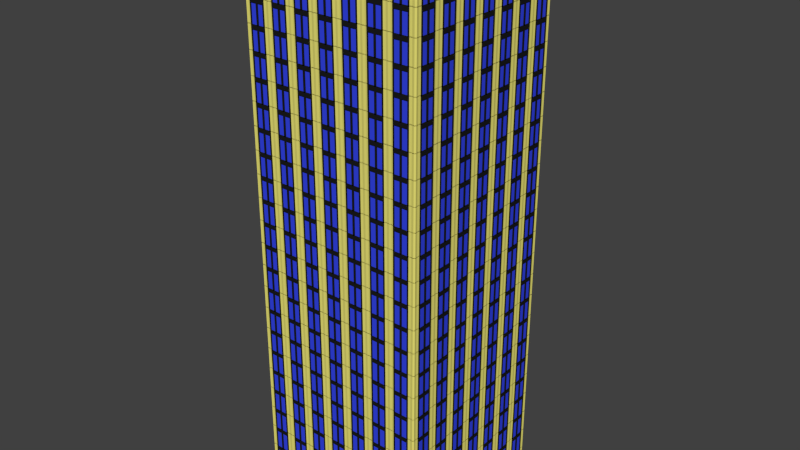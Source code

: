 # Source: skyscraper_6v1.blend  (saved by Blender 2.76.0; exported with 4.5.12 LTS)
import bpy
from mathutils import Matrix  # noqa: F401  (used for matrix-valued properties, if any)

bpy.ops.wm.read_factory_settings(use_empty=True)
scene = bpy.context.scene
scene.name = 'Scene'

# ---- collections
col_collection_1 = bpy.data.collections.new('Collection 1'); scene.collection.children.link(col_collection_1)

# ---- materials (node trees are filled in below, after node groups)
mat_material_001 = bpy.data.materials.new('Material.001')
mat_material_001.alpha_threshold = 0.0
mat_material_001.use_transparent_shadow = False
mat_material_001.diffuse_color = (0.8, 0.7394, 0.1738, 1.0)
mat_material_001.roughness = 0.5
mat_material_002 = bpy.data.materials.new('Material.002')
mat_material_002.alpha_threshold = 0.0
mat_material_002.use_transparent_shadow = False
mat_material_002.diffuse_color = (0.03479, 0.06104, 0.8, 1.0)
mat_material_002.roughness = 0.5
mat_material_003 = bpy.data.materials.new('Material.003')
mat_material_003.alpha_threshold = 0.0
mat_material_003.use_transparent_shadow = False
mat_material_003.diffuse_color = (0.01222, 0.01222, 0.01222, 1.0)
mat_material_003.roughness = 0.5
mat_material_004 = bpy.data.materials.new('Material.004')
mat_material_004.alpha_threshold = 0.0
mat_material_004.use_transparent_shadow = False
mat_material_004.diffuse_color = (0.8, 0.7394, 0.1738, 1.0)
mat_material_004.roughness = 0.5
mat_material_005 = bpy.data.materials.new('Material.005')
mat_material_005.alpha_threshold = 0.0
mat_material_005.use_transparent_shadow = False
mat_material_005.diffuse_color = (0.03479, 0.06104, 0.8, 1.0)
mat_material_005.roughness = 0.5
mat_material_006 = bpy.data.materials.new('Material.006')
mat_material_006.alpha_threshold = 0.0
mat_material_006.use_transparent_shadow = False
mat_material_006.diffuse_color = (0.01222, 0.01222, 0.01222, 1.0)
mat_material_006.roughness = 0.5
mat_material_007 = bpy.data.materials.new('Material.007')
mat_material_007.alpha_threshold = 0.0
mat_material_007.use_transparent_shadow = False
mat_material_007.diffuse_color = (0.8, 0.7394, 0.1738, 1.0)
mat_material_007.roughness = 0.5
mat_material_008 = bpy.data.materials.new('Material.008')
mat_material_008.alpha_threshold = 0.0
mat_material_008.use_transparent_shadow = False
mat_material_008.diffuse_color = (0.03479, 0.06104, 0.8, 1.0)
mat_material_008.roughness = 0.5
mat_material_009 = bpy.data.materials.new('Material.009')
mat_material_009.alpha_threshold = 0.0
mat_material_009.use_transparent_shadow = False
mat_material_009.diffuse_color = (0.01222, 0.01222, 0.01222, 1.0)
mat_material_009.roughness = 0.5
mat_material_010 = bpy.data.materials.new('Material.010')
mat_material_010.alpha_threshold = 0.0
mat_material_010.use_transparent_shadow = False
mat_material_010.diffuse_color = (0.8, 0.7394, 0.1738, 1.0)
mat_material_010.roughness = 0.5
mat_material_011 = bpy.data.materials.new('Material.011')
mat_material_011.alpha_threshold = 0.0
mat_material_011.use_transparent_shadow = False
mat_material_011.diffuse_color = (0.03479, 0.06104, 0.8, 1.0)
mat_material_011.roughness = 0.5
mat_material_012 = bpy.data.materials.new('Material.012')
mat_material_012.alpha_threshold = 0.0
mat_material_012.use_transparent_shadow = False
mat_material_012.diffuse_color = (0.01222, 0.01222, 0.01222, 1.0)
mat_material_012.roughness = 0.5

# ---- material node trees

# ---- world
world_world = bpy.data.worlds.new('World'); scene.world = world_world
world_world.color = (0.05088, 0.05088, 0.05088)
world_world.use_sun_shadow = False
world_world.sun_shadow_jitter_overblur = 0.0
world_world.cycles.sampling_method = 'MANUAL'
world_world.cycles.sample_map_resolution = 256

# ---- meshes
me_cube_001 = bpy.data.meshes.new('Cube.001')
me_cube_001.from_pydata([(87.41, -10.21, -1.0), (87.41, -10.21, 1.0), (89.41, -10.21, -1.0), (89.41, -10.21, 1.0), (87.41, -11.07, 1.0), (89.41, -11.07, -1.0), (87.41, -11.07, -1.0), (89.41, -11.07, 1.0), (87.41, -10.06, 1.0), (87.41, -10.06, -1.0), (89.41, -10.06, 1.0), (89.41, -10.06, -1.0), (87.41, -9.336, 1.0), (87.41, -9.336, -1.0), (89.41, -9.336, 1.0), (89.41, -9.336, -1.0), (87.41, -11.07, 1.468), (87.41, -10.21, 1.468), (87.41, -10.06, 1.468), (89.41, -10.06, 1.468), (87.41, -9.336, 1.468), (89.41, -9.336, 1.468), (90.89, -10.21, 1.0), (90.89, -10.21, -1.0), (90.89, -11.07, 1.0), (90.89, -11.07, -1.0), (90.89, -10.06, 1.0), (90.89, -10.06, -1.0), (90.89, -11.07, 1.468), (90.89, -10.21, 1.468), (90.89, -10.06, 1.468), (86.77, -9.699, -1.0), (88.77, -9.699, -1.0), (88.77, -9.699, 1.0), (86.77, -9.699, 1.0), (88.77, -9.699, 1.468), (86.77, -9.699, 1.468), (87.41, -12.21, -1.0), (87.41, -12.21, 1.0), (89.41, -12.21, -1.0), (89.41, -12.21, 1.0), (87.41, -11.21, 1.0), (87.41, -11.21, -1.0), (87.41, -11.35, 1.0), (89.41, -11.35, -1.0), (87.41, -11.35, -1.0), (89.41, -11.35, 1.0), (87.41, -12.36, 1.0), (87.41, -12.36, -1.0), (89.41, -12.36, 1.0), (89.41, -12.36, -1.0), (87.41, -13.09, 1.0), (87.41, -13.09, -1.0), (89.41, -13.09, 1.0), (89.41, -13.09, -1.0), (87.41, -11.35, 1.468), (87.41, -12.21, 1.468), (87.41, -11.21, 1.468), (87.41, -12.36, 1.468), (89.41, -12.36, 1.468), (87.41, -13.09, 1.468), (89.41, -13.09, 1.468), (90.89, -11.21, 1.0), (90.89, -11.21, 1.468), (90.89, -12.21, 1.0), (90.89, -12.21, -1.0), (90.89, -11.35, 1.0), (90.89, -11.21, -1.0), (90.89, -11.35, -1.0), (90.89, -12.36, 1.0), (90.89, -12.36, -1.0), (90.89, -11.35, 1.468), (90.89, -12.21, 1.468), (90.89, -12.36, 1.468), (86.77, -12.73, -1.0), (88.77, -12.73, -1.0), (88.77, -12.73, 1.0), (86.77, -12.73, 1.0), (88.77, -12.73, 1.468), (86.77, -12.73, 1.468), (87.41, -6.46, -1.0), (87.41, -6.46, 1.0), (89.41, -6.46, -1.0), (89.41, -6.46, 1.0), (87.41, -7.323, 1.0), (89.41, -7.323, -1.0), (87.41, -7.323, -1.0), (89.41, -7.323, 1.0), (87.41, -6.309, 1.0), (87.41, -6.309, -1.0), (89.41, -6.309, 1.0), (89.41, -6.309, -1.0), (87.41, -5.584, 1.0), (87.41, -5.584, -1.0), (89.41, -5.584, 1.0), (89.41, -5.584, -1.0), (87.41, -7.323, 1.468), (87.41, -6.46, 1.468), (87.41, -6.309, 1.468), (89.41, -6.309, 1.468), (87.41, -5.584, 1.468), (89.41, -5.584, 1.468), (90.89, -6.46, 1.0), (90.89, -6.46, -1.0), (90.89, -7.323, 1.0), (90.89, -7.323, -1.0), (90.89, -6.309, 1.0), (90.89, -6.309, -1.0), (90.89, -7.323, 1.468), (90.89, -6.46, 1.468), (90.89, -6.309, 1.468), (86.77, -5.947, -1.0), (88.77, -5.947, -1.0), (88.77, -5.947, 1.0), (86.77, -5.947, 1.0), (88.77, -5.947, 1.468), (86.77, -5.947, 1.468), (87.41, -8.46, -1.0), (87.41, -8.46, 1.0), (89.41, -8.46, -1.0), (89.41, -8.46, 1.0), (87.41, -7.46, 1.0), (87.41, -7.46, -1.0), (87.41, -7.598, 1.0), (89.41, -7.598, -1.0), (87.41, -7.598, -1.0), (89.41, -7.598, 1.0), (87.41, -8.611, 1.0), (87.41, -8.611, -1.0), (89.41, -8.611, 1.0), (89.41, -8.611, -1.0), (87.41, -9.336, 1.0), (87.41, -9.336, -1.0), (89.41, -9.336, 1.0), (89.41, -9.336, -1.0), (87.41, -7.598, 1.468), (87.41, -8.46, 1.468), (87.41, -7.46, 1.468), (87.41, -8.611, 1.468), (89.41, -8.611, 1.468), (87.41, -9.336, 1.468), (89.41, -9.336, 1.468), (90.89, -7.46, 1.0), (90.89, -7.46, 1.468), (90.89, -8.46, 1.0), (90.89, -8.46, -1.0), (90.89, -7.598, 1.0), (90.89, -7.46, -1.0), (90.89, -7.598, -1.0), (90.89, -8.611, 1.0), (90.89, -8.611, -1.0), (90.89, -7.598, 1.468), (90.89, -8.46, 1.468), (90.89, -8.611, 1.468), (86.77, -8.974, -1.0), (88.77, -8.974, -1.0), (88.77, -8.974, 1.0), (86.77, -8.974, 1.0), (88.77, -8.974, 1.468), (86.77, -8.974, 1.468), (87.41, -2.708, -1.0), (87.41, -2.708, 1.0), (89.41, -2.708, -1.0), (89.41, -2.708, 1.0), (87.41, -3.57, 1.0), (89.41, -3.57, -1.0), (87.41, -3.57, -1.0), (89.41, -3.57, 1.0), (87.41, -2.557, 1.0), (87.41, -2.557, -1.0), (89.41, -2.557, 1.0), (89.41, -2.557, -1.0), (87.41, -1.832, 1.0), (87.41, -1.832, -1.0), (89.41, -1.832, 1.0), (89.41, -1.832, -1.0), (87.41, -3.57, 1.468), (87.41, -2.708, 1.468), (87.41, -2.557, 1.468), (89.41, -2.557, 1.468), (87.41, -1.832, 1.468), (89.41, -1.832, 1.468), (90.89, -2.708, 1.0), (90.89, -2.708, -1.0), (90.89, -3.57, 1.0), (90.89, -3.57, -1.0), (90.89, -2.557, 1.0), (90.89, -2.557, -1.0), (90.89, -3.57, 1.468), (90.89, -2.708, 1.468), (90.89, -2.557, 1.468), (86.77, -2.195, -1.0), (88.77, -2.195, -1.0), (88.77, -2.195, 1.0), (86.77, -2.195, 1.0), (88.77, -2.195, 1.468), (86.77, -2.195, 1.468), (87.41, -4.708, -1.0), (87.41, -4.708, 1.0), (89.41, -4.708, -1.0), (89.41, -4.708, 1.0), (87.41, -3.708, 1.0), (87.41, -3.708, -1.0), (87.41, -3.846, 1.0), (89.41, -3.846, -1.0), (87.41, -3.846, -1.0), (89.41, -3.846, 1.0), (87.41, -4.859, 1.0), (87.41, -4.859, -1.0), (89.41, -4.859, 1.0), (89.41, -4.859, -1.0), (87.41, -5.584, 1.0), (87.41, -5.584, -1.0), (89.41, -5.584, 1.0), (89.41, -5.584, -1.0), (87.41, -3.846, 1.468), (87.41, -4.708, 1.468), (87.41, -3.708, 1.468), (87.41, -4.859, 1.468), (89.41, -4.859, 1.468), (87.41, -5.584, 1.468), (89.41, -5.584, 1.468), (90.89, -3.708, 1.0), (90.89, -3.708, 1.468), (90.89, -4.708, 1.0), (90.89, -4.708, -1.0), (90.89, -3.846, 1.0), (90.89, -3.708, -1.0), (90.89, -3.846, -1.0), (90.89, -4.859, 1.0), (90.89, -4.859, -1.0), (90.89, -3.846, 1.468), (90.89, -4.708, 1.468), (90.89, -4.859, 1.468), (86.77, -5.222, -1.0), (88.77, -5.222, -1.0), (88.77, -5.222, 1.0), (86.77, -5.222, 1.0), (88.77, -5.222, 1.468), (86.77, -5.222, 1.468), (87.41, 1.044, -1.0), (87.41, 1.044, 1.0), (89.41, 1.044, -1.0), (89.41, 1.044, 1.0), (87.41, 0.1818, 1.0), (89.41, 0.1818, -1.0), (87.41, 0.1818, -1.0), (89.41, 0.1818, 1.0), (87.41, 1.195, 1.0), (87.41, 1.195, -1.0), (89.41, 1.195, 1.0), (89.41, 1.195, -1.0), (87.41, 1.92, 1.0), (87.41, 1.92, -1.0), (89.41, 1.92, 1.0), (89.41, 1.92, -1.0), (87.41, 0.1818, 1.468), (87.41, 1.044, 1.468), (87.41, 1.195, 1.468), (89.41, 1.195, 1.468), (87.41, 1.92, 1.468), (89.41, 1.92, 1.468), (90.89, 1.044, 1.0), (90.89, 1.044, -1.0), (90.89, 0.1818, 1.0), (90.89, 0.1818, -1.0), (90.89, 1.195, 1.0), (90.89, 1.195, -1.0), (90.89, 0.1818, 1.468), (90.89, 1.044, 1.468), (90.89, 1.195, 1.468), (86.77, 1.558, -1.0), (88.77, 1.558, -1.0), (88.77, 1.558, 1.0), (86.77, 1.558, 1.0), (88.77, 1.558, 1.468), (86.77, 1.558, 1.468), (87.41, -0.9559, -1.0), (87.41, -0.9559, 1.0), (89.41, -0.9559, -1.0), (89.41, -0.9559, 1.0), (87.41, 0.04409, 1.0), (87.41, 0.04409, -1.0), (87.41, -0.09358, 1.0), (89.41, -0.09358, -1.0), (87.41, -0.09358, -1.0), (89.41, -0.09358, 1.0), (87.41, -1.107, 1.0), (87.41, -1.107, -1.0), (89.41, -1.107, 1.0), (89.41, -1.107, -1.0), (87.41, -1.832, 1.0), (87.41, -1.832, -1.0), (89.41, -1.832, 1.0), (89.41, -1.832, -1.0), (87.41, -0.09358, 1.468), (87.41, -0.9559, 1.468), (87.41, 0.04409, 1.468), (87.41, -1.107, 1.468), (89.41, -1.107, 1.468), (87.41, -1.832, 1.468), (89.41, -1.832, 1.468), (90.89, 0.04409, 1.0), (90.89, 0.04409, 1.468), (90.89, -0.9559, 1.0), (90.89, -0.9559, -1.0), (90.89, -0.09358, 1.0), (90.89, 0.04409, -1.0), (90.89, -0.09358, -1.0), (90.89, -1.107, 1.0), (90.89, -1.107, -1.0), (90.89, -0.09358, 1.468), (90.89, -0.9559, 1.468), (90.89, -1.107, 1.468), (86.77, -1.469, -1.0), (88.77, -1.469, -1.0), (88.77, -1.469, 1.0), (86.77, -1.469, 1.0), (88.77, -1.469, 1.468), (86.77, -1.469, 1.468), (87.41, 4.796, -1.0), (87.41, 4.796, 1.0), (89.41, 4.796, -1.0), (89.41, 4.796, 1.0), (87.41, 3.934, 1.0), (89.41, 3.934, -1.0), (87.41, 3.934, -1.0), (89.41, 3.934, 1.0), (87.41, 4.947, 1.0), (87.41, 4.947, -1.0), (89.41, 4.947, 1.0), (89.41, 4.947, -1.0), (87.41, 5.672, 1.0), (87.41, 5.672, -1.0), (89.41, 5.672, 1.0), (89.41, 5.672, -1.0), (87.41, 3.934, 1.468), (87.41, 4.796, 1.468), (87.41, 4.947, 1.468), (89.41, 4.947, 1.468), (87.41, 5.672, 1.468), (89.41, 5.672, 1.468), (90.89, 4.796, 1.0), (90.89, 4.796, -1.0), (90.89, 3.934, 1.0), (90.89, 3.934, -1.0), (90.89, 4.947, 1.0), (90.89, 4.947, -1.0), (90.89, 3.934, 1.468), (90.89, 4.796, 1.468), (90.89, 4.947, 1.468), (86.77, 5.31, -1.0), (88.77, 5.31, -1.0), (88.77, 5.31, 1.0), (86.77, 5.31, 1.0), (88.77, 5.31, 1.468), (86.77, 5.31, 1.468), (87.41, 2.796, -1.0), (87.41, 2.796, 1.0), (89.41, 2.796, -1.0), (89.41, 2.796, 1.0), (87.41, 3.796, 1.0), (87.41, 3.796, -1.0), (87.41, 3.659, 1.0), (89.41, 3.659, -1.0), (87.41, 3.659, -1.0), (89.41, 3.659, 1.0), (87.41, 2.645, 1.0), (87.41, 2.645, -1.0), (89.41, 2.645, 1.0), (89.41, 2.645, -1.0), (87.41, 1.92, 1.0), (87.41, 1.92, -1.0), (89.41, 1.92, 1.0), (89.41, 1.92, -1.0), (87.41, 3.659, 1.468), (87.41, 2.796, 1.468), (87.41, 3.796, 1.468), (87.41, 2.645, 1.468), (89.41, 2.645, 1.468), (87.41, 1.92, 1.468), (89.41, 1.92, 1.468), (90.89, 3.796, 1.0), (90.89, 3.796, 1.468), (90.89, 2.796, 1.0), (90.89, 2.796, -1.0), (90.89, 3.659, 1.0), (90.89, 3.796, -1.0), (90.89, 3.659, -1.0), (90.89, 2.645, 1.0), (90.89, 2.645, -1.0), (90.89, 3.659, 1.468), (90.89, 2.796, 1.468), (90.89, 2.645, 1.468), (86.77, 2.283, -1.0), (88.77, 2.283, -1.0), (88.77, 2.283, 1.0), (86.77, 2.283, 1.0), (88.77, 2.283, 1.468), (86.77, 2.283, 1.468), (87.41, 8.548, -1.0), (87.41, 8.548, 1.0), (89.41, 8.548, -1.0), (89.41, 8.548, 1.0), (87.41, 7.686, 1.0), (89.41, 7.686, -1.0), (87.41, 7.686, -1.0), (89.41, 7.686, 1.0), (87.41, 8.699, 1.0), (87.41, 8.699, -1.0), (89.41, 8.699, 1.0), (89.41, 8.699, -1.0), (87.41, 9.425, 1.0), (87.41, 9.425, -1.0), (89.41, 9.425, 1.0), (89.41, 9.425, -1.0), (87.41, 7.686, 1.468), (87.41, 8.548, 1.468), (87.41, 8.699, 1.468), (89.41, 8.699, 1.468), (87.41, 9.425, 1.468), (89.41, 9.425, 1.468), (90.89, 8.548, 1.0), (90.89, 8.548, -1.0), (90.89, 7.686, 1.0), (90.89, 7.686, -1.0), (90.89, 8.699, 1.0), (90.89, 8.699, -1.0), (90.89, 7.686, 1.468), (90.89, 8.548, 1.468), (90.89, 8.699, 1.468), (86.77, 9.062, -1.0), (88.77, 9.062, -1.0), (88.77, 9.062, 1.0), (86.77, 9.062, 1.0), (88.77, 9.062, 1.468), (86.77, 9.062, 1.468), (87.41, 6.548, -1.0), (87.41, 6.548, 1.0), (89.41, 6.548, -1.0), (89.41, 6.548, 1.0), (87.41, 7.548, 1.0), (87.41, 7.548, -1.0), (87.41, 7.411, 1.0), (89.41, 7.411, -1.0), (87.41, 7.411, -1.0), (89.41, 7.411, 1.0), (87.41, 6.397, 1.0), (87.41, 6.397, -1.0), (89.41, 6.397, 1.0), (89.41, 6.397, -1.0), (87.41, 5.672, 1.0), (87.41, 5.672, -1.0), (89.41, 5.672, 1.0), (89.41, 5.672, -1.0), (87.41, 7.411, 1.468), (87.41, 6.548, 1.468), (87.41, 7.548, 1.468), (87.41, 6.397, 1.468), (89.41, 6.397, 1.468), (87.41, 5.672, 1.468), (89.41, 5.672, 1.468), (90.89, 7.548, 1.0), (90.89, 7.548, 1.468), (90.89, 6.548, 1.0), (90.89, 6.548, -1.0), (90.89, 7.411, 1.0), (90.89, 7.548, -1.0), (90.89, 7.411, -1.0), (90.89, 6.397, 1.0), (90.89, 6.397, -1.0), (90.89, 7.411, 1.468), (90.89, 6.548, 1.468), (90.89, 6.397, 1.468), (86.77, 6.035, -1.0), (88.77, 6.035, -1.0), (88.77, 6.035, 1.0), (86.77, 6.035, 1.0), (88.77, 6.035, 1.468), (86.77, 6.035, 1.468), (87.41, 12.3, -1.0), (87.41, 12.3, 1.0), (89.41, 12.3, -1.0), (89.41, 12.3, 1.0), (87.41, 11.44, 1.0), (89.41, 11.44, -1.0), (87.41, 11.44, -1.0), (89.41, 11.44, 1.0), (87.41, 12.45, 1.0), (87.41, 12.45, -1.0), (89.41, 12.45, 1.0), (89.41, 12.45, -1.0), (87.41, 13.18, 1.0), (87.41, 13.18, -1.0), (89.41, 13.18, 1.0), (89.41, 13.18, -1.0), (87.41, 11.44, 1.468), (87.41, 12.3, 1.468), (87.41, 12.45, 1.468), (89.41, 12.45, 1.468), (87.41, 13.18, 1.468), (89.41, 13.18, 1.468), (90.89, 12.3, 1.0), (90.89, 12.3, -1.0), (90.89, 11.44, 1.0), (90.89, 11.44, -1.0), (90.89, 12.45, 1.0), (90.89, 12.45, -1.0), (90.89, 11.44, 1.468), (90.89, 12.3, 1.468), (90.89, 12.45, 1.468), (86.77, 12.81, -1.0), (88.77, 12.81, -1.0), (88.77, 12.81, 1.0), (86.77, 12.81, 1.0), (88.77, 12.81, 1.468), (86.77, 12.81, 1.468), (87.41, 10.3, -1.0), (87.41, 10.3, 1.0), (89.41, 10.3, -1.0), (89.41, 10.3, 1.0), (87.41, 11.3, 1.0), (87.41, 11.3, -1.0), (87.41, 11.16, 1.0), (89.41, 11.16, -1.0), (87.41, 11.16, -1.0), (89.41, 11.16, 1.0), (87.41, 10.15, 1.0), (87.41, 10.15, -1.0), (89.41, 10.15, 1.0), (89.41, 10.15, -1.0), (87.41, 9.425, 1.0), (87.41, 9.425, -1.0), (89.41, 9.425, 1.0), (89.41, 9.425, -1.0), (87.41, 11.16, 1.468), (87.41, 10.3, 1.468), (87.41, 11.3, 1.468), (87.41, 10.15, 1.468), (89.41, 10.15, 1.468), (87.41, 9.425, 1.468), (89.41, 9.425, 1.468), (90.89, 11.3, 1.0), (90.89, 11.3, 1.468), (90.89, 10.3, 1.0), (90.89, 10.3, -1.0), (90.89, 11.16, 1.0), (90.89, 11.3, -1.0), (90.89, 11.16, -1.0), (90.89, 10.15, 1.0), (90.89, 10.15, -1.0), (90.89, 11.16, 1.468), (90.89, 10.3, 1.468), (90.89, 10.15, 1.468), (86.77, 9.787, -1.0), (88.77, 9.787, -1.0), (88.77, 9.787, 1.0), (86.77, 9.787, 1.0), (88.77, 9.787, 1.468), (86.77, 9.787, 1.468), (51.93, 13.2, -1.0), (51.93, 13.2, 1.0), (51.93, 13.36, -1.0), (51.93, 13.36, 1.0), (62.5, 13.2, 1.0), (62.5, 13.36, -1.0), (62.5, 13.2, -1.0), (62.5, 13.36, 1.0), (50.07, 13.2, 1.0), (50.07, 13.2, -1.0), (50.07, 13.36, 1.0), (50.07, 13.36, -1.0), (41.18, 13.2, 1.0), (41.18, 13.2, -1.0), (41.18, 13.36, 1.0), (41.18, 13.36, -1.0), (62.5, 13.2, 1.468), (51.93, 13.2, 1.468), (50.07, 13.2, 1.468), (50.07, 13.36, 1.468), (41.18, 13.2, 1.468), (41.18, 13.36, 1.468), (51.93, 13.49, 1.0), (51.93, 13.49, -1.0), (62.5, 13.49, 1.0), (62.5, 13.49, -1.0), (50.07, 13.49, 1.0), (50.07, 13.49, -1.0), (62.5, 13.49, 1.468), (51.93, 13.49, 1.468), (50.07, 13.49, 1.468), (45.63, 13.15, -1.0), (45.63, 13.31, -1.0), (45.63, 13.31, 1.0), (45.63, 13.15, 1.0), (45.63, 13.31, 1.468), (45.63, 13.15, 1.468), (76.46, 13.2, -1.0), (76.46, 13.2, 1.0), (76.46, 13.36, -1.0), (76.46, 13.36, 1.0), (64.19, 13.2, 1.0), (64.19, 13.2, -1.0), (65.88, 13.2, 1.0), (65.88, 13.36, -1.0), (65.88, 13.2, -1.0), (65.88, 13.36, 1.0), (78.31, 13.2, 1.0), (78.31, 13.2, -1.0), (78.31, 13.36, 1.0), (78.31, 13.36, -1.0), (87.21, 13.2, 1.0), (87.21, 13.2, -1.0), (87.21, 13.36, 1.0), (87.21, 13.36, -1.0), (65.88, 13.2, 1.468), (76.46, 13.2, 1.468), (64.19, 13.2, 1.468), (78.31, 13.2, 1.468), (78.31, 13.36, 1.468), (87.21, 13.2, 1.468), (87.21, 13.36, 1.468), (64.19, 13.49, 1.0), (64.19, 13.49, 1.468), (76.46, 13.49, 1.0), (76.46, 13.49, -1.0), (65.88, 13.49, 1.0), (64.19, 13.49, -1.0), (65.88, 13.49, -1.0), (78.31, 13.49, 1.0), (78.31, 13.49, -1.0), (65.88, 13.49, 1.468), (76.46, 13.49, 1.468), (78.31, 13.49, 1.468), (82.76, 13.15, -1.0), (82.76, 13.31, -1.0), (82.76, 13.31, 1.0), (82.76, 13.15, 1.0), (82.76, 13.31, 1.468), (82.76, 13.15, 1.468), (5.895, 13.2, -1.0), (5.895, 13.2, 1.0), (5.895, 13.36, -1.0), (5.895, 13.36, 1.0), (16.47, 13.2, 1.0), (16.47, 13.36, -1.0), (16.47, 13.2, -1.0), (16.47, 13.36, 1.0), (4.042, 13.2, 1.0), (4.042, 13.2, -1.0), (4.042, 13.36, 1.0), (4.042, 13.36, -1.0), (-4.853, 13.2, 1.0), (-4.853, 13.2, -1.0), (-4.853, 13.36, 1.0), (-4.853, 13.36, -1.0), (16.47, 13.2, 1.468), (5.895, 13.2, 1.468), (4.042, 13.2, 1.468), (4.042, 13.36, 1.468), (-4.853, 13.2, 1.468), (-4.853, 13.36, 1.468), (5.895, 13.49, 1.0), (5.895, 13.49, -1.0), (16.47, 13.49, 1.0), (16.47, 13.49, -1.0), (4.042, 13.49, 1.0), (4.042, 13.49, -1.0), (16.47, 13.49, 1.468), (5.895, 13.49, 1.468), (4.042, 13.49, 1.468), (-0.4054, 13.15, -1.0), (-0.4054, 13.31, -1.0), (-0.4054, 13.31, 1.0), (-0.4054, 13.15, 1.0), (-0.4054, 13.31, 1.468), (-0.4054, 13.15, 1.468), (30.43, 13.2, -1.0), (30.43, 13.2, 1.0), (30.43, 13.36, -1.0), (30.43, 13.36, 1.0), (18.16, 13.2, 1.0), (18.16, 13.2, -1.0), (19.85, 13.2, 1.0), (19.85, 13.36, -1.0), (19.85, 13.2, -1.0), (19.85, 13.36, 1.0), (32.28, 13.2, 1.0), (32.28, 13.2, -1.0), (32.28, 13.36, 1.0), (32.28, 13.36, -1.0), (41.18, 13.2, 1.0), (41.18, 13.2, -1.0), (41.18, 13.36, 1.0), (41.18, 13.36, -1.0), (19.85, 13.2, 1.468), (30.43, 13.2, 1.468), (18.16, 13.2, 1.468), (32.28, 13.2, 1.468), (32.28, 13.36, 1.468), (41.18, 13.2, 1.468), (41.18, 13.36, 1.468), (18.16, 13.49, 1.0), (18.16, 13.49, 1.468), (30.43, 13.49, 1.0), (30.43, 13.49, -1.0), (19.85, 13.49, 1.0), (18.16, 13.49, -1.0), (19.85, 13.49, -1.0), (32.28, 13.49, 1.0), (32.28, 13.49, -1.0), (19.85, 13.49, 1.468), (30.43, 13.49, 1.468), (32.28, 13.49, 1.468), (36.73, 13.15, -1.0), (36.73, 13.31, -1.0), (36.73, 13.31, 1.0), (36.73, 13.15, 1.0), (36.73, 13.31, 1.468), (36.73, 13.15, 1.468), (-40.14, 13.2, -1.0), (-40.14, 13.2, 1.0), (-40.14, 13.36, -1.0), (-40.14, 13.36, 1.0), (-29.56, 13.2, 1.0), (-29.56, 13.36, -1.0), (-29.56, 13.2, -1.0), (-29.56, 13.36, 1.0), (-41.99, 13.2, 1.0), (-41.99, 13.2, -1.0), (-41.99, 13.36, 1.0), (-41.99, 13.36, -1.0), (-50.88, 13.2, 1.0), (-50.88, 13.2, -1.0), (-50.88, 13.36, 1.0), (-50.88, 13.36, -1.0), (-29.56, 13.2, 1.468), (-40.14, 13.2, 1.468), (-41.99, 13.2, 1.468), (-41.99, 13.36, 1.468), (-50.88, 13.2, 1.468), (-50.88, 13.36, 1.468), (-40.14, 13.49, 1.0), (-40.14, 13.49, -1.0), (-29.56, 13.49, 1.0), (-29.56, 13.49, -1.0), (-41.99, 13.49, 1.0), (-41.99, 13.49, -1.0), (-29.56, 13.49, 1.468), (-40.14, 13.49, 1.468), (-41.99, 13.49, 1.468), (-46.44, 13.15, -1.0), (-46.44, 13.31, -1.0), (-46.44, 13.31, 1.0), (-46.44, 13.15, 1.0), (-46.44, 13.31, 1.468), (-46.44, 13.15, 1.468), (-15.6, 13.2, -1.0), (-15.6, 13.2, 1.0), (-15.6, 13.36, -1.0), (-15.6, 13.36, 1.0), (-27.87, 13.2, 1.0), (-27.87, 13.2, -1.0), (-26.18, 13.2, 1.0), (-26.18, 13.36, -1.0), (-26.18, 13.2, -1.0), (-26.18, 13.36, 1.0), (-13.75, 13.2, 1.0), (-13.75, 13.2, -1.0), (-13.75, 13.36, 1.0), (-13.75, 13.36, -1.0), (-4.853, 13.2, 1.0), (-4.853, 13.2, -1.0), (-4.853, 13.36, 1.0), (-4.853, 13.36, -1.0), (-26.18, 13.2, 1.468), (-15.6, 13.2, 1.468), (-27.87, 13.2, 1.468), (-13.75, 13.2, 1.468), (-13.75, 13.36, 1.468), (-4.853, 13.2, 1.468), (-4.853, 13.36, 1.468), (-27.87, 13.49, 1.0), (-27.87, 13.49, 1.468), (-15.6, 13.49, 1.0), (-15.6, 13.49, -1.0), (-26.18, 13.49, 1.0), (-27.87, 13.49, -1.0), (-26.18, 13.49, -1.0), (-13.75, 13.49, 1.0), (-13.75, 13.49, -1.0), (-26.18, 13.49, 1.468), (-15.6, 13.49, 1.468), (-13.75, 13.49, 1.468), (-9.3, 13.15, -1.0), (-9.3, 13.31, -1.0), (-9.3, 13.31, 1.0), (-9.3, 13.15, 1.0), (-9.3, 13.31, 1.468), (-9.3, 13.15, 1.468), (-86.17, 13.2, -1.0), (-86.17, 13.2, 1.0), (-86.17, 13.36, -1.0), (-86.17, 13.36, 1.0), (-75.59, 13.2, 1.0), (-75.59, 13.36, -1.0), (-75.59, 13.2, -1.0), (-75.59, 13.36, 1.0), (-88.02, 13.2, 1.0), (-88.02, 13.2, -1.0), (-88.02, 13.36, 1.0), (-88.02, 13.36, -1.0), (-96.91, 13.2, 1.0), (-96.91, 13.2, -1.0), (-96.91, 13.36, 1.0), (-96.91, 13.36, -1.0), (-75.59, 13.2, 1.468), (-86.17, 13.2, 1.468), (-88.02, 13.2, 1.468), (-88.02, 13.36, 1.468), (-96.91, 13.2, 1.468), (-96.91, 13.36, 1.468), (-86.17, 13.49, 1.0), (-86.17, 13.49, -1.0), (-75.59, 13.49, 1.0), (-75.59, 13.49, -1.0), (-88.02, 13.49, 1.0), (-88.02, 13.49, -1.0), (-75.59, 13.49, 1.468), (-86.17, 13.49, 1.468), (-88.02, 13.49, 1.468), (-92.47, 13.15, -1.0), (-92.47, 13.31, -1.0), (-92.47, 13.31, 1.0), (-92.47, 13.15, 1.0), (-92.47, 13.31, 1.468), (-92.47, 13.15, 1.468), (-61.63, 13.2, -1.0), (-61.63, 13.2, 1.0), (-61.63, 13.36, -1.0), (-61.63, 13.36, 1.0), (-73.9, 13.2, 1.0), (-73.9, 13.2, -1.0), (-72.21, 13.2, 1.0), (-72.21, 13.36, -1.0), (-72.21, 13.2, -1.0), (-72.21, 13.36, 1.0), (-59.78, 13.2, 1.0), (-59.78, 13.2, -1.0), (-59.78, 13.36, 1.0), (-59.78, 13.36, -1.0), (-50.88, 13.2, 1.0), (-50.88, 13.2, -1.0), (-50.88, 13.36, 1.0), (-50.88, 13.36, -1.0), (-72.21, 13.2, 1.468), (-61.63, 13.2, 1.468), (-73.9, 13.2, 1.468), (-59.78, 13.2, 1.468), (-59.78, 13.36, 1.468), (-50.88, 13.2, 1.468), (-50.88, 13.36, 1.468), (-73.9, 13.49, 1.0), (-73.9, 13.49, 1.468), (-61.63, 13.49, 1.0), (-61.63, 13.49, -1.0), (-72.21, 13.49, 1.0), (-73.9, 13.49, -1.0), (-72.21, 13.49, -1.0), (-59.78, 13.49, 1.0), (-59.78, 13.49, -1.0), (-72.21, 13.49, 1.468), (-61.63, 13.49, 1.468), (-59.78, 13.49, 1.468), (-55.33, 13.15, -1.0), (-55.33, 13.31, -1.0), (-55.33, 13.31, 1.0), (-55.33, 13.15, 1.0), (-55.33, 13.31, 1.468), (-55.33, 13.15, 1.468), (-132.2, 13.2, -1.0), (-132.2, 13.2, 1.0), (-132.2, 13.36, -1.0), (-132.2, 13.36, 1.0), (-121.6, 13.2, 1.0), (-121.6, 13.36, -1.0), (-121.6, 13.2, -1.0), (-121.6, 13.36, 1.0), (-134.0, 13.2, 1.0), (-134.0, 13.2, -1.0), (-134.0, 13.36, 1.0), (-134.0, 13.36, -1.0), (-142.9, 13.2, 1.0), (-142.9, 13.2, -1.0), (-142.9, 13.36, 1.0), (-142.9, 13.36, -1.0), (-121.6, 13.2, 1.468), (-132.2, 13.2, 1.468), (-134.0, 13.2, 1.468), (-134.0, 13.36, 1.468), (-142.9, 13.2, 1.468), (-142.9, 13.36, 1.468), (-132.2, 13.49, 1.0), (-132.2, 13.49, -1.0), (-121.6, 13.49, 1.0), (-121.6, 13.49, -1.0), (-134.0, 13.49, 1.0), (-134.0, 13.49, -1.0), (-121.6, 13.49, 1.468), (-132.2, 13.49, 1.468), (-134.0, 13.49, 1.468), (-138.5, 13.15, -1.0), (-138.5, 13.31, -1.0), (-138.5, 13.31, 1.0), (-138.5, 13.15, 1.0), (-138.5, 13.31, 1.468), (-138.5, 13.15, 1.468), (-107.7, 13.2, -1.0), (-107.7, 13.2, 1.0), (-107.7, 13.36, -1.0), (-107.7, 13.36, 1.0), (-119.9, 13.2, 1.0), (-119.9, 13.2, -1.0), (-118.2, 13.2, 1.0), (-118.2, 13.36, -1.0), (-118.2, 13.2, -1.0), (-118.2, 13.36, 1.0), (-105.8, 13.2, 1.0), (-105.8, 13.2, -1.0), (-105.8, 13.36, 1.0), (-105.8, 13.36, -1.0), (-96.91, 13.2, 1.0), (-96.91, 13.2, -1.0), (-96.91, 13.36, 1.0), (-96.91, 13.36, -1.0), (-118.2, 13.2, 1.468), (-107.7, 13.2, 1.468), (-119.9, 13.2, 1.468), (-105.8, 13.2, 1.468), (-105.8, 13.36, 1.468), (-96.91, 13.2, 1.468), (-96.91, 13.36, 1.468), (-119.9, 13.49, 1.0), (-119.9, 13.49, 1.468), (-107.7, 13.49, 1.0), (-107.7, 13.49, -1.0), (-118.2, 13.49, 1.0), (-119.9, 13.49, -1.0), (-118.2, 13.49, -1.0), (-105.8, 13.49, 1.0), (-105.8, 13.49, -1.0), (-118.2, 13.49, 1.468), (-107.7, 13.49, 1.468), (-105.8, 13.49, 1.468), (-101.4, 13.15, -1.0), (-101.4, 13.31, -1.0), (-101.4, 13.31, 1.0), (-101.4, 13.15, 1.0), (-101.4, 13.31, 1.468), (-101.4, 13.15, 1.468), (-178.2, 13.2, -1.0), (-178.2, 13.2, 1.0), (-178.2, 13.36, -1.0), (-178.2, 13.36, 1.0), (-167.6, 13.2, 1.0), (-167.6, 13.36, -1.0), (-167.6, 13.2, -1.0), (-167.6, 13.36, 1.0), (-180.1, 13.2, 1.0), (-180.1, 13.2, -1.0), (-180.1, 13.36, 1.0), (-180.1, 13.36, -1.0), (-189.0, 13.2, 1.0), (-189.0, 13.2, -1.0), (-189.0, 13.36, 1.0), (-189.0, 13.36, -1.0), (-167.6, 13.2, 1.468), (-178.2, 13.2, 1.468), (-180.1, 13.2, 1.468), (-180.1, 13.36, 1.468), (-189.0, 13.2, 1.468), (-189.0, 13.36, 1.468), (-178.2, 13.49, 1.0), (-178.2, 13.49, -1.0), (-167.6, 13.49, 1.0), (-167.6, 13.49, -1.0), (-180.1, 13.49, 1.0), (-180.1, 13.49, -1.0), (-167.6, 13.49, 1.468), (-178.2, 13.49, 1.468), (-180.1, 13.49, 1.468), (-184.5, 13.15, -1.0), (-184.5, 13.31, -1.0), (-184.5, 13.31, 1.0), (-184.5, 13.15, 1.0), (-184.5, 13.31, 1.468), (-184.5, 13.15, 1.468), (-153.7, 13.2, -1.0), (-153.7, 13.2, 1.0), (-153.7, 13.36, -1.0), (-153.7, 13.36, 1.0), (-166.0, 13.2, 1.0), (-166.0, 13.2, -1.0), (-164.3, 13.2, 1.0), (-164.3, 13.36, -1.0), (-164.3, 13.2, -1.0), (-164.3, 13.36, 1.0), (-151.8, 13.2, 1.0), (-151.8, 13.2, -1.0), (-151.8, 13.36, 1.0), (-151.8, 13.36, -1.0), (-142.9, 13.2, 1.0), (-142.9, 13.2, -1.0), (-142.9, 13.36, 1.0), (-142.9, 13.36, -1.0), (-164.3, 13.2, 1.468), (-153.7, 13.2, 1.468), (-166.0, 13.2, 1.468), (-151.8, 13.2, 1.468), (-151.8, 13.36, 1.468), (-142.9, 13.2, 1.468), (-142.9, 13.36, 1.468), (-166.0, 13.49, 1.0), (-166.0, 13.49, 1.468), (-153.7, 13.49, 1.0), (-153.7, 13.49, -1.0), (-164.3, 13.49, 1.0), (-166.0, 13.49, -1.0), (-164.3, 13.49, -1.0), (-151.8, 13.49, 1.0), (-151.8, 13.49, -1.0), (-164.3, 13.49, 1.468), (-153.7, 13.49, 1.468), (-151.8, 13.49, 1.468), (-147.4, 13.15, -1.0), (-147.4, 13.31, -1.0), (-147.4, 13.31, 1.0), (-147.4, 13.15, 1.0), (-147.4, 13.31, 1.468), (-147.4, 13.15, 1.468), (-224.3, 13.2, -1.0), (-224.3, 13.2, 1.0), (-224.3, 13.36, -1.0), (-224.3, 13.36, 1.0), (-213.7, 13.2, 1.0), (-213.7, 13.36, -1.0), (-213.7, 13.2, -1.0), (-213.7, 13.36, 1.0), (-226.1, 13.2, 1.0), (-226.1, 13.2, -1.0), (-226.1, 13.36, 1.0), (-226.1, 13.36, -1.0), (-235.0, 13.2, 1.0), (-235.0, 13.2, -1.0), (-235.0, 13.36, 1.0), (-235.0, 13.36, -1.0), (-213.7, 13.2, 1.468), (-224.3, 13.2, 1.468), (-226.1, 13.2, 1.468), (-226.1, 13.36, 1.468), (-235.0, 13.2, 1.468), (-235.0, 13.36, 1.468), (-224.3, 13.49, 1.0), (-224.3, 13.49, -1.0), (-213.7, 13.49, 1.0), (-213.7, 13.49, -1.0), (-226.1, 13.49, 1.0), (-226.1, 13.49, -1.0), (-213.7, 13.49, 1.468), (-224.3, 13.49, 1.468), (-226.1, 13.49, 1.468), (-230.6, 13.15, -1.0), (-230.6, 13.31, -1.0), (-230.6, 13.31, 1.0), (-230.6, 13.15, 1.0), (-230.6, 13.31, 1.468), (-230.6, 13.15, 1.468), (-199.7, 13.2, -1.0), (-199.7, 13.2, 1.0), (-199.7, 13.36, -1.0), (-199.7, 13.36, 1.0), (-212.0, 13.2, 1.0), (-212.0, 13.2, -1.0), (-210.3, 13.2, 1.0), (-210.3, 13.36, -1.0), (-210.3, 13.2, -1.0), (-210.3, 13.36, 1.0), (-197.9, 13.2, 1.0), (-197.9, 13.2, -1.0), (-197.9, 13.36, 1.0), (-197.9, 13.36, -1.0), (-189.0, 13.2, 1.0), (-189.0, 13.2, -1.0), (-189.0, 13.36, 1.0), (-189.0, 13.36, -1.0), (-210.3, 13.2, 1.468), (-199.7, 13.2, 1.468), (-212.0, 13.2, 1.468), (-197.9, 13.2, 1.468), (-197.9, 13.36, 1.468), (-189.0, 13.2, 1.468), (-189.0, 13.36, 1.468), (-212.0, 13.49, 1.0), (-212.0, 13.49, 1.468), (-199.7, 13.49, 1.0), (-199.7, 13.49, -1.0), (-210.3, 13.49, 1.0), (-212.0, 13.49, -1.0), (-210.3, 13.49, -1.0), (-197.9, 13.49, 1.0), (-197.9, 13.49, -1.0), (-210.3, 13.49, 1.468), (-199.7, 13.49, 1.468), (-197.9, 13.49, 1.468), (-193.4, 13.15, -1.0), (-193.4, 13.31, -1.0), (-193.4, 13.31, 1.0), (-193.4, 13.15, 1.0), (-193.4, 13.31, 1.468), (-193.4, 13.15, 1.468), (-235.3, 10.3, -0.993), (-235.3, 10.3, 1.007), (-237.3, 10.3, -0.993), (-237.3, 10.3, 1.007), (-235.3, 11.17, 1.007), (-237.3, 11.17, -0.993), (-235.3, 11.17, -0.993), (-237.3, 11.17, 1.007), (-235.3, 10.15, 1.007), (-235.3, 10.15, -0.993), (-237.3, 10.15, 1.007), (-237.3, 10.15, -0.993), (-235.3, 9.428, 1.007), (-235.3, 9.428, -0.993), (-237.3, 9.428, 1.007), (-237.3, 9.428, -0.993), (-235.3, 11.17, 1.475), (-235.3, 10.3, 1.475), (-235.3, 10.15, 1.475), (-237.3, 10.15, 1.475), (-235.3, 9.428, 1.475), (-237.3, 9.428, 1.475), (-238.8, 10.3, 1.007), (-238.8, 10.3, -0.993), (-238.8, 11.17, 1.007), (-238.8, 11.17, -0.993), (-238.8, 10.15, 1.007), (-238.8, 10.15, -0.993), (-238.8, 11.17, 1.475), (-238.8, 10.3, 1.475), (-238.8, 10.15, 1.475), (-234.6, 9.79, -0.993), (-236.6, 9.79, -0.993), (-236.6, 9.79, 1.007), (-234.6, 9.79, 1.007), (-236.6, 9.79, 1.475), (-234.6, 9.79, 1.475), (-235.3, 12.3, -0.993), (-235.3, 12.3, 1.007), (-237.3, 12.3, -0.993), (-237.3, 12.3, 1.007), (-235.3, 11.3, 1.007), (-235.3, 11.3, -0.993), (-235.3, 11.44, 1.007), (-237.3, 11.44, -0.993), (-235.3, 11.44, -0.993), (-237.3, 11.44, 1.007), (-235.3, 12.46, 1.007), (-235.3, 12.46, -0.993), (-237.3, 12.46, 1.007), (-237.3, 12.46, -0.993), (-235.3, 13.18, 1.007), (-235.3, 13.18, -0.993), (-237.3, 13.18, 1.007), (-237.3, 13.18, -0.993), (-235.3, 11.44, 1.475), (-235.3, 12.3, 1.475), (-235.3, 11.3, 1.475), (-235.3, 12.46, 1.475), (-237.3, 12.46, 1.475), (-235.3, 13.18, 1.475), (-237.3, 13.18, 1.475), (-238.8, 11.3, 1.007), (-238.8, 11.3, 1.475), (-238.8, 12.3, 1.007), (-238.8, 12.3, -0.993), (-238.8, 11.44, 1.007), (-238.8, 11.3, -0.993), (-238.8, 11.44, -0.993), (-238.8, 12.46, 1.007), (-238.8, 12.46, -0.993), (-238.8, 11.44, 1.475), (-238.8, 12.3, 1.475), (-238.8, 12.46, 1.475), (-234.6, 12.82, -0.993), (-236.6, 12.82, -0.993), (-236.6, 12.82, 1.007), (-234.6, 12.82, 1.007), (-236.6, 12.82, 1.475), (-234.6, 12.82, 1.475), (-235.3, 6.552, -0.993), (-235.3, 6.552, 1.007), (-237.3, 6.552, -0.993), (-237.3, 6.552, 1.007), (-235.3, 7.414, 1.007), (-237.3, 7.414, -0.993), (-235.3, 7.414, -0.993), (-237.3, 7.414, 1.007), (-235.3, 6.401, 1.007), (-235.3, 6.401, -0.993), (-237.3, 6.401, 1.007), (-237.3, 6.401, -0.993), (-235.3, 5.676, 1.007), (-235.3, 5.676, -0.993), (-237.3, 5.676, 1.007), (-237.3, 5.676, -0.993), (-235.3, 7.414, 1.475), (-235.3, 6.552, 1.475), (-235.3, 6.401, 1.475), (-237.3, 6.401, 1.475), (-235.3, 5.676, 1.475), (-237.3, 5.676, 1.475), (-238.8, 6.552, 1.007), (-238.8, 6.552, -0.993), (-238.8, 7.414, 1.007), (-238.8, 7.414, -0.993), (-238.8, 6.401, 1.007), (-238.8, 6.401, -0.993), (-238.8, 7.414, 1.475), (-238.8, 6.552, 1.475), (-238.8, 6.401, 1.475), (-234.6, 6.038, -0.993), (-236.6, 6.038, -0.993), (-236.6, 6.038, 1.007), (-234.6, 6.038, 1.007), (-236.6, 6.038, 1.475), (-234.6, 6.038, 1.475), (-235.3, 8.552, -0.993), (-235.3, 8.552, 1.007), (-237.3, 8.552, -0.993), (-237.3, 8.552, 1.007), (-235.3, 7.552, 1.007), (-235.3, 7.552, -0.993), (-235.3, 7.69, 1.007), (-237.3, 7.69, -0.993), (-235.3, 7.69, -0.993), (-237.3, 7.69, 1.007), (-235.3, 8.703, 1.007), (-235.3, 8.703, -0.993), (-237.3, 8.703, 1.007), (-237.3, 8.703, -0.993), (-235.3, 9.428, 1.007), (-235.3, 9.428, -0.993), (-237.3, 9.428, 1.007), (-237.3, 9.428, -0.993), (-235.3, 7.69, 1.475), (-235.3, 8.552, 1.475), (-235.3, 7.552, 1.475), (-235.3, 8.703, 1.475), (-237.3, 8.703, 1.475), (-235.3, 9.428, 1.475), (-237.3, 9.428, 1.475), (-238.8, 7.552, 1.007), (-238.8, 7.552, 1.475), (-238.8, 8.552, 1.007), (-238.8, 8.552, -0.993), (-238.8, 7.69, 1.007), (-238.8, 7.552, -0.993), (-238.8, 7.69, -0.993), (-238.8, 8.703, 1.007), (-238.8, 8.703, -0.993), (-238.8, 7.69, 1.475), (-238.8, 8.552, 1.475), (-238.8, 8.703, 1.475), (-234.6, 9.065, -0.993), (-236.6, 9.065, -0.993), (-236.6, 9.065, 1.007), (-234.6, 9.065, 1.007), (-236.6, 9.065, 1.475), (-234.6, 9.065, 1.475), (-235.3, 2.8, -0.993), (-235.3, 2.8, 1.007), (-237.3, 2.8, -0.993), (-237.3, 2.8, 1.007), (-235.3, 3.662, 1.007), (-237.3, 3.662, -0.993), (-235.3, 3.662, -0.993), (-237.3, 3.662, 1.007), (-235.3, 2.649, 1.007), (-235.3, 2.649, -0.993), (-237.3, 2.649, 1.007), (-237.3, 2.649, -0.993), (-235.3, 1.924, 1.007), (-235.3, 1.924, -0.993), (-237.3, 1.924, 1.007), (-237.3, 1.924, -0.993), (-235.3, 3.662, 1.475), (-235.3, 2.8, 1.475), (-235.3, 2.649, 1.475), (-237.3, 2.649, 1.475), (-235.3, 1.924, 1.475), (-237.3, 1.924, 1.475), (-238.8, 2.8, 1.007), (-238.8, 2.8, -0.993), (-238.8, 3.662, 1.007), (-238.8, 3.662, -0.993), (-238.8, 2.649, 1.007), (-238.8, 2.649, -0.993), (-238.8, 3.662, 1.475), (-238.8, 2.8, 1.475), (-238.8, 2.649, 1.475), (-234.6, 2.286, -0.993), (-236.6, 2.286, -0.993), (-236.6, 2.286, 1.007), (-234.6, 2.286, 1.007), (-236.6, 2.286, 1.475), (-234.6, 2.286, 1.475), (-235.3, 4.8, -0.993), (-235.3, 4.8, 1.007), (-237.3, 4.8, -0.993), (-237.3, 4.8, 1.007), (-235.3, 3.8, 1.007), (-235.3, 3.8, -0.993), (-235.3, 3.937, 1.007), (-237.3, 3.937, -0.993), (-235.3, 3.937, -0.993), (-237.3, 3.937, 1.007), (-235.3, 4.951, 1.007), (-235.3, 4.951, -0.993), (-237.3, 4.951, 1.007), (-237.3, 4.951, -0.993), (-235.3, 5.676, 1.007), (-235.3, 5.676, -0.993), (-237.3, 5.676, 1.007), (-237.3, 5.676, -0.993), (-235.3, 3.937, 1.475), (-235.3, 4.8, 1.475), (-235.3, 3.8, 1.475), (-235.3, 4.951, 1.475), (-237.3, 4.951, 1.475), (-235.3, 5.676, 1.475), (-237.3, 5.676, 1.475), (-238.8, 3.8, 1.007), (-238.8, 3.8, 1.475), (-238.8, 4.8, 1.007), (-238.8, 4.8, -0.993), (-238.8, 3.937, 1.007), (-238.8, 3.8, -0.993), (-238.8, 3.937, -0.993), (-238.8, 4.951, 1.007), (-238.8, 4.951, -0.993), (-238.8, 3.937, 1.475), (-238.8, 4.8, 1.475), (-238.8, 4.951, 1.475), (-234.6, 5.313, -0.993), (-236.6, 5.313, -0.993), (-236.6, 5.313, 1.007), (-234.6, 5.313, 1.007), (-236.6, 5.313, 1.475), (-234.6, 5.313, 1.475), (-235.3, -0.9525, -0.993), (-235.3, -0.9525, 1.007), (-237.3, -0.9525, -0.993), (-237.3, -0.9525, 1.007), (-235.3, -0.09017, 1.007), (-237.3, -0.09017, -0.993), (-235.3, -0.09017, -0.993), (-237.3, -0.09017, 1.007), (-235.3, -1.104, 1.007), (-235.3, -1.104, -0.993), (-237.3, -1.104, 1.007), (-237.3, -1.104, -0.993), (-235.3, -1.829, 1.007), (-235.3, -1.829, -0.993), (-237.3, -1.829, 1.007), (-237.3, -1.829, -0.993), (-235.3, -0.09017, 1.475), (-235.3, -0.9525, 1.475), (-235.3, -1.104, 1.475), (-237.3, -1.104, 1.475), (-235.3, -1.829, 1.475), (-237.3, -1.829, 1.475), (-238.8, -0.9525, 1.007), (-238.8, -0.9525, -0.993), (-238.8, -0.09017, 1.007), (-238.8, -0.09017, -0.993), (-238.8, -1.104, 1.007), (-238.8, -1.104, -0.993), (-238.8, -0.09017, 1.475), (-238.8, -0.9525, 1.475), (-238.8, -1.104, 1.475), (-234.6, -1.466, -0.993), (-236.6, -1.466, -0.993), (-236.6, -1.466, 1.007), (-234.6, -1.466, 1.007), (-236.6, -1.466, 1.475), (-234.6, -1.466, 1.475), (-235.3, 1.047, -0.993), (-235.3, 1.047, 1.007), (-237.3, 1.047, -0.993), (-237.3, 1.047, 1.007), (-235.3, 0.04749, 1.007), (-235.3, 0.04749, -0.993), (-235.3, 0.1852, 1.007), (-237.3, 0.1852, -0.993), (-235.3, 0.1852, -0.993), (-237.3, 0.1852, 1.007), (-235.3, 1.199, 1.007), (-235.3, 1.199, -0.993), (-237.3, 1.199, 1.007), (-237.3, 1.199, -0.993), (-235.3, 1.924, 1.007), (-235.3, 1.924, -0.993), (-237.3, 1.924, 1.007), (-237.3, 1.924, -0.993), (-235.3, 0.1852, 1.475), (-235.3, 1.047, 1.475), (-235.3, 0.04749, 1.475), (-235.3, 1.199, 1.475), (-237.3, 1.199, 1.475), (-235.3, 1.924, 1.475), (-237.3, 1.924, 1.475), (-238.8, 0.04749, 1.007), (-238.8, 0.04749, 1.475), (-238.8, 1.047, 1.007), (-238.8, 1.047, -0.993), (-238.8, 0.1852, 1.007), (-238.8, 0.04749, -0.993), (-238.8, 0.1852, -0.993), (-238.8, 1.199, 1.007), (-238.8, 1.199, -0.993), (-238.8, 0.1852, 1.475), (-238.8, 1.047, 1.475), (-238.8, 1.199, 1.475), (-234.6, 1.561, -0.993), (-236.6, 1.561, -0.993), (-236.6, 1.561, 1.007), (-234.6, 1.561, 1.007), (-236.6, 1.561, 1.475), (-234.6, 1.561, 1.475), (-235.3, -4.705, -0.993), (-235.3, -4.705, 1.007), (-237.3, -4.705, -0.993), (-237.3, -4.705, 1.007), (-235.3, -3.842, 1.007), (-237.3, -3.842, -0.993), (-235.3, -3.842, -0.993), (-237.3, -3.842, 1.007), (-235.3, -4.856, 1.007), (-235.3, -4.856, -0.993), (-237.3, -4.856, 1.007), (-237.3, -4.856, -0.993), (-235.3, -5.581, 1.007), (-235.3, -5.581, -0.993), (-237.3, -5.581, 1.007), (-237.3, -5.581, -0.993), (-235.3, -3.842, 1.475), (-235.3, -4.705, 1.475), (-235.3, -4.856, 1.475), (-237.3, -4.856, 1.475), (-235.3, -5.581, 1.475), (-237.3, -5.581, 1.475), (-238.8, -4.705, 1.007), (-238.8, -4.705, -0.993), (-238.8, -3.842, 1.007), (-238.8, -3.842, -0.993), (-238.8, -4.856, 1.007), (-238.8, -4.856, -0.993), (-238.8, -3.842, 1.475), (-238.8, -4.705, 1.475), (-238.8, -4.856, 1.475), (-234.6, -5.218, -0.993), (-236.6, -5.218, -0.993), (-236.6, -5.218, 1.007), (-234.6, -5.218, 1.007), (-236.6, -5.218, 1.475), (-234.6, -5.218, 1.475), (-235.3, -2.705, -0.993), (-235.3, -2.705, 1.007), (-237.3, -2.705, -0.993), (-237.3, -2.705, 1.007), (-235.3, -3.705, 1.007), (-235.3, -3.705, -0.993), (-235.3, -3.567, 1.007), (-237.3, -3.567, -0.993), (-235.3, -3.567, -0.993), (-237.3, -3.567, 1.007), (-235.3, -2.554, 1.007), (-235.3, -2.554, -0.993), (-237.3, -2.554, 1.007), (-237.3, -2.554, -0.993), (-235.3, -1.829, 1.007), (-235.3, -1.829, -0.993), (-237.3, -1.829, 1.007), (-237.3, -1.829, -0.993), (-235.3, -3.567, 1.475), (-235.3, -2.705, 1.475), (-235.3, -3.705, 1.475), (-235.3, -2.554, 1.475), (-237.3, -2.554, 1.475), (-235.3, -1.829, 1.475), (-237.3, -1.829, 1.475), (-238.8, -3.705, 1.007), (-238.8, -3.705, 1.475), (-238.8, -2.705, 1.007), (-238.8, -2.705, -0.993), (-238.8, -3.567, 1.007), (-238.8, -3.705, -0.993), (-238.8, -3.567, -0.993), (-238.8, -2.554, 1.007), (-238.8, -2.554, -0.993), (-238.8, -3.567, 1.475), (-238.8, -2.705, 1.475), (-238.8, -2.554, 1.475), (-234.6, -2.191, -0.993), (-236.6, -2.191, -0.993), (-236.6, -2.191, 1.007), (-234.6, -2.191, 1.007), (-236.6, -2.191, 1.475), (-234.6, -2.191, 1.475), (-235.3, -8.457, -0.993), (-235.3, -8.457, 1.007), (-237.3, -8.457, -0.993), (-237.3, -8.457, 1.007), (-235.3, -7.595, 1.007), (-237.3, -7.595, -0.993), (-235.3, -7.595, -0.993), (-237.3, -7.595, 1.007), (-235.3, -8.608, 1.007), (-235.3, -8.608, -0.993), (-237.3, -8.608, 1.007), (-237.3, -8.608, -0.993), (-235.3, -9.333, 1.007), (-235.3, -9.333, -0.993), (-237.3, -9.333, 1.007), (-237.3, -9.333, -0.993), (-235.3, -7.595, 1.475), (-235.3, -8.457, 1.475), (-235.3, -8.608, 1.475), (-237.3, -8.608, 1.475), (-235.3, -9.333, 1.475), (-237.3, -9.333, 1.475), (-238.8, -8.457, 1.007), (-238.8, -8.457, -0.993), (-238.8, -7.595, 1.007), (-238.8, -7.595, -0.993), (-238.8, -8.608, 1.007), (-238.8, -8.608, -0.993), (-238.8, -7.595, 1.475), (-238.8, -8.457, 1.475), (-238.8, -8.608, 1.475), (-234.6, -8.97, -0.993), (-236.6, -8.97, -0.993), (-236.6, -8.97, 1.007), (-234.6, -8.97, 1.007), (-236.6, -8.97, 1.475), (-234.6, -8.97, 1.475), (-235.3, -6.457, -0.993), (-235.3, -6.457, 1.007), (-237.3, -6.457, -0.993), (-237.3, -6.457, 1.007), (-235.3, -7.457, 1.007), (-235.3, -7.457, -0.993), (-235.3, -7.319, 1.007), (-237.3, -7.319, -0.993), (-235.3, -7.319, -0.993), (-237.3, -7.319, 1.007), (-235.3, -6.306, 1.007), (-235.3, -6.306, -0.993), (-237.3, -6.306, 1.007), (-237.3, -6.306, -0.993), (-235.3, -5.581, 1.007), (-235.3, -5.581, -0.993), (-237.3, -5.581, 1.007), (-237.3, -5.581, -0.993), (-235.3, -7.319, 1.475), (-235.3, -6.457, 1.475), (-235.3, -7.457, 1.475), (-235.3, -6.306, 1.475), (-237.3, -6.306, 1.475), (-235.3, -5.581, 1.475), (-237.3, -5.581, 1.475), (-238.8, -7.457, 1.007), (-238.8, -7.457, 1.475), (-238.8, -6.457, 1.007), (-238.8, -6.457, -0.993), (-238.8, -7.319, 1.007), (-238.8, -7.457, -0.993), (-238.8, -7.319, -0.993), (-238.8, -6.306, 1.007), (-238.8, -6.306, -0.993), (-238.8, -7.319, 1.475), (-238.8, -6.457, 1.475), (-238.8, -6.306, 1.475), (-234.6, -5.943, -0.993), (-236.6, -5.943, -0.993), (-236.6, -5.943, 1.007), (-234.6, -5.943, 1.007), (-236.6, -5.943, 1.475), (-234.6, -5.943, 1.475), (-235.3, -12.21, -0.993), (-235.3, -12.21, 1.007), (-237.3, -12.21, -0.993), (-237.3, -12.21, 1.007), (-235.3, -11.35, 1.007), (-237.3, -11.35, -0.993), (-235.3, -11.35, -0.993), (-237.3, -11.35, 1.007), (-235.3, -12.36, 1.007), (-235.3, -12.36, -0.993), (-237.3, -12.36, 1.007), (-237.3, -12.36, -0.993), (-235.3, -13.09, 1.007), (-235.3, -13.09, -0.993), (-237.3, -13.09, 1.007), (-237.3, -13.09, -0.993), (-235.3, -11.35, 1.475), (-235.3, -12.21, 1.475), (-235.3, -12.36, 1.475), (-237.3, -12.36, 1.475), (-235.3, -13.09, 1.475), (-237.3, -13.09, 1.475), (-238.8, -12.21, 1.007), (-238.8, -12.21, -0.993), (-238.8, -11.35, 1.007), (-238.8, -11.35, -0.993), (-238.8, -12.36, 1.007), (-238.8, -12.36, -0.993), (-238.8, -11.35, 1.475), (-238.8, -12.21, 1.475), (-238.8, -12.36, 1.475), (-234.6, -12.72, -0.993), (-236.6, -12.72, -0.993), (-236.6, -12.72, 1.007), (-234.6, -12.72, 1.007), (-236.6, -12.72, 1.475), (-234.6, -12.72, 1.475), (-235.3, -10.21, -0.993), (-235.3, -10.21, 1.007), (-237.3, -10.21, -0.993), (-237.3, -10.21, 1.007), (-235.3, -11.21, 1.007), (-235.3, -11.21, -0.993), (-235.3, -11.07, 1.007), (-237.3, -11.07, -0.993), (-235.3, -11.07, -0.993), (-237.3, -11.07, 1.007), (-235.3, -10.06, 1.007), (-235.3, -10.06, -0.993), (-237.3, -10.06, 1.007), (-237.3, -10.06, -0.993), (-235.3, -9.333, 1.007), (-235.3, -9.333, -0.993), (-237.3, -9.333, 1.007), (-237.3, -9.333, -0.993), (-235.3, -11.07, 1.475), (-235.3, -10.21, 1.475), (-235.3, -11.21, 1.475), (-235.3, -10.06, 1.475), (-237.3, -10.06, 1.475), (-235.3, -9.333, 1.475), (-237.3, -9.333, 1.475), (-238.8, -11.21, 1.007), (-238.8, -11.21, 1.475), (-238.8, -10.21, 1.007), (-238.8, -10.21, -0.993), (-238.8, -11.07, 1.007), (-238.8, -11.21, -0.993), (-238.8, -11.07, -0.993), (-238.8, -10.06, 1.007), (-238.8, -10.06, -0.993), (-238.8, -11.07, 1.475), (-238.8, -10.21, 1.475), (-238.8, -10.06, 1.475), (-234.6, -9.695, -0.993), (-236.6, -9.695, -0.993), (-236.6, -9.695, 1.007), (-234.6, -9.695, 1.007), (-236.6, -9.695, 1.475), (-234.6, -9.695, 1.475), (-199.8, -13.11, -0.993), (-199.8, -13.11, 1.007), (-199.8, -13.27, -0.993), (-199.8, -13.27, 1.007), (-210.4, -13.11, 1.007), (-210.4, -13.27, -0.993), (-210.4, -13.11, -0.993), (-210.4, -13.27, 1.007), (-197.9, -13.11, 1.007), (-197.9, -13.11, -0.993), (-197.9, -13.27, 1.007), (-197.9, -13.27, -0.993), (-189.0, -13.11, 1.007), (-189.0, -13.11, -0.993), (-189.0, -13.27, 1.007), (-189.0, -13.27, -0.993), (-210.4, -13.11, 1.475), (-199.8, -13.11, 1.475), (-197.9, -13.11, 1.475), (-197.9, -13.27, 1.475), (-189.0, -13.11, 1.475), (-189.0, -13.27, 1.475), (-199.8, -13.39, 1.007), (-199.8, -13.39, -0.993), (-210.4, -13.39, 1.007), (-210.4, -13.39, -0.993), (-197.9, -13.39, 1.007), (-197.9, -13.39, -0.993), (-210.4, -13.39, 1.475), (-199.8, -13.39, 1.475), (-197.9, -13.39, 1.475), (-193.5, -13.06, -0.993), (-193.5, -13.22, -0.993), (-193.5, -13.22, 1.007), (-193.5, -13.06, 1.007), (-193.5, -13.22, 1.475), (-193.5, -13.06, 1.475), (-224.3, -13.11, -0.993), (-224.3, -13.11, 1.007), (-224.3, -13.27, -0.993), (-224.3, -13.27, 1.007), (-212.1, -13.11, 1.007), (-212.1, -13.11, -0.993), (-213.7, -13.11, 1.007), (-213.7, -13.27, -0.993), (-213.7, -13.11, -0.993), (-213.7, -13.27, 1.007), (-226.2, -13.11, 1.007), (-226.2, -13.11, -0.993), (-226.2, -13.27, 1.007), (-226.2, -13.27, -0.993), (-235.1, -13.11, 1.007), (-235.1, -13.11, -0.993), (-235.1, -13.27, 1.007), (-235.1, -13.27, -0.993), (-213.7, -13.11, 1.475), (-224.3, -13.11, 1.475), (-212.1, -13.11, 1.475), (-226.2, -13.11, 1.475), (-226.2, -13.27, 1.475), (-235.1, -13.11, 1.475), (-235.1, -13.27, 1.475), (-212.1, -13.39, 1.007), (-212.1, -13.39, 1.475), (-224.3, -13.39, 1.007), (-224.3, -13.39, -0.993), (-213.7, -13.39, 1.007), (-212.1, -13.39, -0.993), (-213.7, -13.39, -0.993), (-226.2, -13.39, 1.007), (-226.2, -13.39, -0.993), (-213.7, -13.39, 1.475), (-224.3, -13.39, 1.475), (-226.2, -13.39, 1.475), (-230.6, -13.06, -0.993), (-230.6, -13.22, -0.993), (-230.6, -13.22, 1.007), (-230.6, -13.06, 1.007), (-230.6, -13.22, 1.475), (-230.6, -13.06, 1.475), (-153.8, -13.11, -0.993), (-153.8, -13.11, 1.007), (-153.8, -13.27, -0.993), (-153.8, -13.27, 1.007), (-164.3, -13.11, 1.007), (-164.3, -13.27, -0.993), (-164.3, -13.11, -0.993), (-164.3, -13.27, 1.007), (-151.9, -13.11, 1.007), (-151.9, -13.11, -0.993), (-151.9, -13.27, 1.007), (-151.9, -13.27, -0.993), (-143.0, -13.11, 1.007), (-143.0, -13.11, -0.993), (-143.0, -13.27, 1.007), (-143.0, -13.27, -0.993), (-164.3, -13.11, 1.475), (-153.8, -13.11, 1.475), (-151.9, -13.11, 1.475), (-151.9, -13.27, 1.475), (-143.0, -13.11, 1.475), (-143.0, -13.27, 1.475), (-153.8, -13.39, 1.007), (-153.8, -13.39, -0.993), (-164.3, -13.39, 1.007), (-164.3, -13.39, -0.993), (-151.9, -13.39, 1.007), (-151.9, -13.39, -0.993), (-164.3, -13.39, 1.475), (-153.8, -13.39, 1.475), (-151.9, -13.39, 1.475), (-147.5, -13.06, -0.993), (-147.5, -13.22, -0.993), (-147.5, -13.22, 1.007), (-147.5, -13.06, 1.007), (-147.5, -13.22, 1.475), (-147.5, -13.06, 1.475), (-178.3, -13.11, -0.993), (-178.3, -13.11, 1.007), (-178.3, -13.27, -0.993), (-178.3, -13.27, 1.007), (-166.0, -13.11, 1.007), (-166.0, -13.11, -0.993), (-167.7, -13.11, 1.007), (-167.7, -13.27, -0.993), (-167.7, -13.11, -0.993), (-167.7, -13.27, 1.007), (-180.1, -13.11, 1.007), (-180.1, -13.11, -0.993), (-180.1, -13.27, 1.007), (-180.1, -13.27, -0.993), (-189.0, -13.11, 1.007), (-189.0, -13.11, -0.993), (-189.0, -13.27, 1.007), (-189.0, -13.27, -0.993), (-167.7, -13.11, 1.475), (-178.3, -13.11, 1.475), (-166.0, -13.11, 1.475), (-180.1, -13.11, 1.475), (-180.1, -13.27, 1.475), (-189.0, -13.11, 1.475), (-189.0, -13.27, 1.475), (-166.0, -13.39, 1.007), (-166.0, -13.39, 1.475), (-178.3, -13.39, 1.007), (-178.3, -13.39, -0.993), (-167.7, -13.39, 1.007), (-166.0, -13.39, -0.993), (-167.7, -13.39, -0.993), (-180.1, -13.39, 1.007), (-180.1, -13.39, -0.993), (-167.7, -13.39, 1.475), (-178.3, -13.39, 1.475), (-180.1, -13.39, 1.475), (-184.6, -13.06, -0.993), (-184.6, -13.22, -0.993), (-184.6, -13.22, 1.007), (-184.6, -13.06, 1.007), (-184.6, -13.22, 1.475), (-184.6, -13.06, 1.475), (-107.7, -13.11, -0.993), (-107.7, -13.11, 1.007), (-107.7, -13.27, -0.993), (-107.7, -13.27, 1.007), (-118.3, -13.11, 1.007), (-118.3, -13.27, -0.993), (-118.3, -13.11, -0.993), (-118.3, -13.27, 1.007), (-105.9, -13.11, 1.007), (-105.9, -13.11, -0.993), (-105.9, -13.27, 1.007), (-105.9, -13.27, -0.993), (-96.98, -13.11, 1.007), (-96.98, -13.11, -0.993), (-96.98, -13.27, 1.007), (-96.98, -13.27, -0.993), (-118.3, -13.11, 1.475), (-107.7, -13.11, 1.475), (-105.9, -13.11, 1.475), (-105.9, -13.27, 1.475), (-96.98, -13.11, 1.475), (-96.98, -13.27, 1.475), (-107.7, -13.39, 1.007), (-107.7, -13.39, -0.993), (-118.3, -13.39, 1.007), (-118.3, -13.39, -0.993), (-105.9, -13.39, 1.007), (-105.9, -13.39, -0.993), (-118.3, -13.39, 1.475), (-107.7, -13.39, 1.475), (-105.9, -13.39, 1.475), (-101.4, -13.06, -0.993), (-101.4, -13.22, -0.993), (-101.4, -13.22, 1.007), (-101.4, -13.06, 1.007), (-101.4, -13.22, 1.475), (-101.4, -13.06, 1.475), (-132.3, -13.11, -0.993), (-132.3, -13.11, 1.007), (-132.3, -13.27, -0.993), (-132.3, -13.27, 1.007), (-120.0, -13.11, 1.007), (-120.0, -13.11, -0.993), (-121.7, -13.11, 1.007), (-121.7, -13.27, -0.993), (-121.7, -13.11, -0.993), (-121.7, -13.27, 1.007), (-134.1, -13.11, 1.007), (-134.1, -13.11, -0.993), (-134.1, -13.27, 1.007), (-134.1, -13.27, -0.993), (-143.0, -13.11, 1.007), (-143.0, -13.11, -0.993), (-143.0, -13.27, 1.007), (-143.0, -13.27, -0.993), (-121.7, -13.11, 1.475), (-132.3, -13.11, 1.475), (-120.0, -13.11, 1.475), (-134.1, -13.11, 1.475), (-134.1, -13.27, 1.475), (-143.0, -13.11, 1.475), (-143.0, -13.27, 1.475), (-120.0, -13.39, 1.007), (-120.0, -13.39, 1.475), (-132.3, -13.39, 1.007), (-132.3, -13.39, -0.993), (-121.7, -13.39, 1.007), (-120.0, -13.39, -0.993), (-121.7, -13.39, -0.993), (-134.1, -13.39, 1.007), (-134.1, -13.39, -0.993), (-121.7, -13.39, 1.475), (-132.3, -13.39, 1.475), (-134.1, -13.39, 1.475), (-138.6, -13.06, -0.993), (-138.6, -13.22, -0.993), (-138.6, -13.22, 1.007), (-138.6, -13.06, 1.007), (-138.6, -13.22, 1.475), (-138.6, -13.06, 1.475), (-61.69, -13.11, -0.993), (-61.69, -13.11, 1.007), (-61.69, -13.27, -0.993), (-61.69, -13.27, 1.007), (-72.27, -13.11, 1.007), (-72.27, -13.27, -0.993), (-72.27, -13.11, -0.993), (-72.27, -13.27, 1.007), (-59.84, -13.11, 1.007), (-59.84, -13.11, -0.993), (-59.84, -13.27, 1.007), (-59.84, -13.27, -0.993), (-50.95, -13.11, 1.007), (-50.95, -13.11, -0.993), (-50.95, -13.27, 1.007), (-50.95, -13.27, -0.993), (-72.27, -13.11, 1.475), (-61.69, -13.11, 1.475), (-59.84, -13.11, 1.475), (-59.84, -13.27, 1.475), (-50.95, -13.11, 1.475), (-50.95, -13.27, 1.475), (-61.69, -13.39, 1.007), (-61.69, -13.39, -0.993), (-72.27, -13.39, 1.007), (-72.27, -13.39, -0.993), (-59.84, -13.39, 1.007), (-59.84, -13.39, -0.993), (-72.27, -13.39, 1.475), (-61.69, -13.39, 1.475), (-59.84, -13.39, 1.475), (-55.39, -13.06, -0.993), (-55.39, -13.22, -0.993), (-55.39, -13.22, 1.007), (-55.39, -13.06, 1.007), (-55.39, -13.22, 1.475), (-55.39, -13.06, 1.475), (-86.23, -13.11, -0.993), (-86.23, -13.11, 1.007), (-86.23, -13.27, -0.993), (-86.23, -13.27, 1.007), (-73.96, -13.11, 1.007), (-73.96, -13.11, -0.993), (-75.65, -13.11, 1.007), (-75.65, -13.27, -0.993), (-75.65, -13.11, -0.993), (-75.65, -13.27, 1.007), (-88.08, -13.11, 1.007), (-88.08, -13.11, -0.993), (-88.08, -13.27, 1.007), (-88.08, -13.27, -0.993), (-96.98, -13.11, 1.007), (-96.98, -13.11, -0.993), (-96.98, -13.27, 1.007), (-96.98, -13.27, -0.993), (-75.65, -13.11, 1.475), (-86.23, -13.11, 1.475), (-73.96, -13.11, 1.475), (-88.08, -13.11, 1.475), (-88.08, -13.27, 1.475), (-96.98, -13.11, 1.475), (-96.98, -13.27, 1.475), (-73.96, -13.39, 1.007), (-73.96, -13.39, 1.475), (-86.23, -13.39, 1.007), (-86.23, -13.39, -0.993), (-75.65, -13.39, 1.007), (-73.96, -13.39, -0.993), (-75.65, -13.39, -0.993), (-88.08, -13.39, 1.007), (-88.08, -13.39, -0.993), (-75.65, -13.39, 1.475), (-86.23, -13.39, 1.475), (-88.08, -13.39, 1.475), (-92.53, -13.06, -0.993), (-92.53, -13.22, -0.993), (-92.53, -13.22, 1.007), (-92.53, -13.06, 1.007), (-92.53, -13.22, 1.475), (-92.53, -13.06, 1.475), (-15.66, -13.11, -0.993), (-15.66, -13.11, 1.007), (-15.66, -13.27, -0.993), (-15.66, -13.27, 1.007), (-26.24, -13.11, 1.007), (-26.24, -13.27, -0.993), (-26.24, -13.11, -0.993), (-26.24, -13.27, 1.007), (-13.81, -13.11, 1.007), (-13.81, -13.11, -0.993), (-13.81, -13.27, 1.007), (-13.81, -13.27, -0.993), (-4.917, -13.11, 1.007), (-4.917, -13.11, -0.993), (-4.917, -13.27, 1.007), (-4.917, -13.27, -0.993), (-26.24, -13.11, 1.475), (-15.66, -13.11, 1.475), (-13.81, -13.11, 1.475), (-13.81, -13.27, 1.475), (-4.917, -13.11, 1.475), (-4.917, -13.27, 1.475), (-15.66, -13.39, 1.007), (-15.66, -13.39, -0.993), (-26.24, -13.39, 1.007), (-26.24, -13.39, -0.993), (-13.81, -13.39, 1.007), (-13.81, -13.39, -0.993), (-26.24, -13.39, 1.475), (-15.66, -13.39, 1.475), (-13.81, -13.39, 1.475), (-9.364, -13.06, -0.993), (-9.364, -13.22, -0.993), (-9.364, -13.22, 1.007), (-9.364, -13.06, 1.007), (-9.364, -13.22, 1.475), (-9.364, -13.06, 1.475), (-40.2, -13.11, -0.993), (-40.2, -13.11, 1.007), (-40.2, -13.27, -0.993), (-40.2, -13.27, 1.007), (-27.93, -13.11, 1.007), (-27.93, -13.11, -0.993), (-29.62, -13.11, 1.007), (-29.62, -13.27, -0.993), (-29.62, -13.11, -0.993), (-29.62, -13.27, 1.007), (-42.05, -13.11, 1.007), (-42.05, -13.11, -0.993), (-42.05, -13.27, 1.007), (-42.05, -13.27, -0.993), (-50.95, -13.11, 1.007), (-50.95, -13.11, -0.993), (-50.95, -13.27, 1.007), (-50.95, -13.27, -0.993), (-29.62, -13.11, 1.475), (-40.2, -13.11, 1.475), (-27.93, -13.11, 1.475), (-42.05, -13.11, 1.475), (-42.05, -13.27, 1.475), (-50.95, -13.11, 1.475), (-50.95, -13.27, 1.475), (-27.93, -13.39, 1.007), (-27.93, -13.39, 1.475), (-40.2, -13.39, 1.007), (-40.2, -13.39, -0.993), (-29.62, -13.39, 1.007), (-27.93, -13.39, -0.993), (-29.62, -13.39, -0.993), (-42.05, -13.39, 1.007), (-42.05, -13.39, -0.993), (-29.62, -13.39, 1.475), (-40.2, -13.39, 1.475), (-42.05, -13.39, 1.475), (-46.5, -13.06, -0.993), (-46.5, -13.22, -0.993), (-46.5, -13.22, 1.007), (-46.5, -13.06, 1.007), (-46.5, -13.22, 1.475), (-46.5, -13.06, 1.475), (30.37, -13.11, -0.993), (30.37, -13.11, 1.007), (30.37, -13.27, -0.993), (30.37, -13.27, 1.007), (19.79, -13.11, 1.007), (19.79, -13.27, -0.993), (19.79, -13.11, -0.993), (19.79, -13.27, 1.007), (32.22, -13.11, 1.007), (32.22, -13.11, -0.993), (32.22, -13.27, 1.007), (32.22, -13.27, -0.993), (41.11, -13.11, 1.007), (41.11, -13.11, -0.993), (41.11, -13.27, 1.007), (41.11, -13.27, -0.993), (19.79, -13.11, 1.475), (30.37, -13.11, 1.475), (32.22, -13.11, 1.475), (32.22, -13.27, 1.475), (41.11, -13.11, 1.475), (41.11, -13.27, 1.475), (30.37, -13.39, 1.007), (30.37, -13.39, -0.993), (19.79, -13.39, 1.007), (19.79, -13.39, -0.993), (32.22, -13.39, 1.007), (32.22, -13.39, -0.993), (19.79, -13.39, 1.475), (30.37, -13.39, 1.475), (32.22, -13.39, 1.475), (36.67, -13.06, -0.993), (36.67, -13.22, -0.993), (36.67, -13.22, 1.007), (36.67, -13.06, 1.007), (36.67, -13.22, 1.475), (36.67, -13.06, 1.475), (5.831, -13.11, -0.993), (5.831, -13.11, 1.007), (5.831, -13.27, -0.993), (5.831, -13.27, 1.007), (18.1, -13.11, 1.007), (18.1, -13.11, -0.993), (16.41, -13.11, 1.007), (16.41, -13.27, -0.993), (16.41, -13.11, -0.993), (16.41, -13.27, 1.007), (3.978, -13.11, 1.007), (3.978, -13.11, -0.993), (3.978, -13.27, 1.007), (3.978, -13.27, -0.993), (-4.917, -13.11, 1.007), (-4.917, -13.11, -0.993), (-4.917, -13.27, 1.007), (-4.917, -13.27, -0.993), (16.41, -13.11, 1.475), (5.831, -13.11, 1.475), (18.1, -13.11, 1.475), (3.978, -13.11, 1.475), (3.978, -13.27, 1.475), (-4.917, -13.11, 1.475), (-4.917, -13.27, 1.475), (18.1, -13.39, 1.007), (18.1, -13.39, 1.475), (5.831, -13.39, 1.007), (5.831, -13.39, -0.993), (16.41, -13.39, 1.007), (18.1, -13.39, -0.993), (16.41, -13.39, -0.993), (3.978, -13.39, 1.007), (3.978, -13.39, -0.993), (16.41, -13.39, 1.475), (5.831, -13.39, 1.475), (3.978, -13.39, 1.475), (-0.4695, -13.06, -0.993), (-0.4695, -13.22, -0.993), (-0.4695, -13.22, 1.007), (-0.4695, -13.06, 1.007), (-0.4695, -13.22, 1.475), (-0.4695, -13.06, 1.475), (76.4, -13.11, -0.993), (76.4, -13.11, 1.007), (76.4, -13.27, -0.993), (76.4, -13.27, 1.007), (65.82, -13.11, 1.007), (65.82, -13.27, -0.993), (65.82, -13.11, -0.993), (65.82, -13.27, 1.007), (78.25, -13.11, 1.007), (78.25, -13.11, -0.993), (78.25, -13.27, 1.007), (78.25, -13.27, -0.993), (87.14, -13.11, 1.007), (87.14, -13.11, -0.993), (87.14, -13.27, 1.007), (87.14, -13.27, -0.993), (65.82, -13.11, 1.475), (76.4, -13.11, 1.475), (78.25, -13.11, 1.475), (78.25, -13.27, 1.475), (87.14, -13.11, 1.475), (87.14, -13.27, 1.475), (76.4, -13.39, 1.007), (76.4, -13.39, -0.993), (65.82, -13.39, 1.007), (65.82, -13.39, -0.993), (78.25, -13.39, 1.007), (78.25, -13.39, -0.993), (65.82, -13.39, 1.475), (76.4, -13.39, 1.475), (78.25, -13.39, 1.475), (82.7, -13.06, -0.993), (82.7, -13.22, -0.993), (82.7, -13.22, 1.007), (82.7, -13.06, 1.007), (82.7, -13.22, 1.475), (82.7, -13.06, 1.475), (51.86, -13.11, -0.993), (51.86, -13.11, 1.007), (51.86, -13.27, -0.993), (51.86, -13.27, 1.007), (64.13, -13.11, 1.007), (64.13, -13.11, -0.993), (62.44, -13.11, 1.007), (62.44, -13.27, -0.993), (62.44, -13.11, -0.993), (62.44, -13.27, 1.007), (50.01, -13.11, 1.007), (50.01, -13.11, -0.993), (50.01, -13.27, 1.007), (50.01, -13.27, -0.993), (41.11, -13.11, 1.007), (41.11, -13.11, -0.993), (41.11, -13.27, 1.007), (41.11, -13.27, -0.993), (62.44, -13.11, 1.475), (51.86, -13.11, 1.475), (64.13, -13.11, 1.475), (50.01, -13.11, 1.475), (50.01, -13.27, 1.475), (41.11, -13.11, 1.475), (41.11, -13.27, 1.475), (64.13, -13.39, 1.007), (64.13, -13.39, 1.475), (51.86, -13.39, 1.007), (51.86, -13.39, -0.993), (62.44, -13.39, 1.007), (64.13, -13.39, -0.993), (62.44, -13.39, -0.993), (50.01, -13.39, 1.007), (50.01, -13.39, -0.993), (62.44, -13.39, 1.475), (51.86, -13.39, 1.475), (50.01, -13.39, 1.475), (45.56, -13.06, -0.993), (45.56, -13.22, -0.993), (45.56, -13.22, 1.007), (45.56, -13.06, 1.007), (45.56, -13.22, 1.475), (45.56, -13.06, 1.475)], [], [(4, 1, 0, 6), (10, 19, 30, 26), (11, 10, 26, 27), (3, 7, 5, 2), (7, 3, 22, 24), (41, 4, 6, 42), (0, 1, 8, 9), (34, 8, 18, 36), (33, 32, 15, 14), (31, 34, 12, 13), (4, 41, 57, 16), (8, 1, 17, 18), (1, 4, 16, 17), (33, 14, 21, 35), (22, 23, 27, 26), (24, 22, 29, 28), (24, 62, 67, 25), (22, 26, 30, 29), (62, 24, 28, 63), (5, 7, 24, 25), (3, 2, 23, 22), (2, 5, 25, 23), (10, 33, 35, 19), (9, 8, 34, 31), (10, 11, 32, 33), (12, 34, 36, 20), (43, 45, 37, 38), (49, 69, 73, 59), (50, 70, 69, 49), (40, 39, 44, 46), (46, 66, 64, 40), (41, 42, 45, 43), (37, 48, 47, 38), (77, 79, 58, 47), (76, 53, 54, 75), (74, 52, 51, 77), (43, 55, 57, 41), (47, 58, 56, 38), (38, 56, 55, 43), (76, 78, 61, 53), (64, 69, 70, 65), (66, 71, 72, 64), (66, 68, 67, 62), (64, 72, 73, 69), (62, 63, 71, 66), (44, 68, 66, 46), (40, 64, 65, 39), (39, 65, 68, 44), (49, 59, 78, 76), (48, 74, 77, 47), (49, 76, 75, 50), (51, 60, 79, 77), (84, 81, 80, 86), (90, 99, 110, 106), (91, 90, 106, 107), (83, 87, 85, 82), (87, 83, 102, 104), (121, 84, 86, 122), (80, 81, 88, 89), (114, 88, 98, 116), (113, 112, 95, 94), (111, 114, 92, 93), (84, 121, 137, 96), (88, 81, 97, 98), (81, 84, 96, 97), (113, 94, 101, 115), (102, 103, 107, 106), (104, 102, 109, 108), (104, 142, 147, 105), (102, 106, 110, 109), (142, 104, 108, 143), (85, 87, 104, 105), (83, 82, 103, 102), (82, 85, 105, 103), (90, 113, 115, 99), (89, 88, 114, 111), (90, 91, 112, 113), (92, 114, 116, 100), (123, 125, 117, 118), (129, 149, 153, 139), (130, 150, 149, 129), (120, 119, 124, 126), (126, 146, 144, 120), (121, 122, 125, 123), (117, 128, 127, 118), (157, 159, 138, 127), (156, 133, 134, 155), (154, 132, 131, 157), (123, 135, 137, 121), (127, 138, 136, 118), (118, 136, 135, 123), (156, 158, 141, 133), (144, 149, 150, 145), (146, 151, 152, 144), (146, 148, 147, 142), (144, 152, 153, 149), (142, 143, 151, 146), (124, 148, 146, 126), (120, 144, 145, 119), (119, 145, 148, 124), (129, 139, 158, 156), (128, 154, 157, 127), (129, 156, 155, 130), (131, 140, 159, 157), (164, 161, 160, 166), (170, 179, 190, 186), (171, 170, 186, 187), (163, 167, 165, 162), (167, 163, 182, 184), (201, 164, 166, 202), (160, 161, 168, 169), (194, 168, 178, 196), (193, 192, 175, 174), (191, 194, 172, 173), (164, 201, 217, 176), (168, 161, 177, 178), (161, 164, 176, 177), (193, 174, 181, 195), (182, 183, 187, 186), (184, 182, 189, 188), (184, 222, 227, 185), (182, 186, 190, 189), (222, 184, 188, 223), (165, 167, 184, 185), (163, 162, 183, 182), (162, 165, 185, 183), (170, 193, 195, 179), (169, 168, 194, 191), (170, 171, 192, 193), (172, 194, 196, 180), (203, 205, 197, 198), (209, 229, 233, 219), (210, 230, 229, 209), (200, 199, 204, 206), (206, 226, 224, 200), (201, 202, 205, 203), (197, 208, 207, 198), (237, 239, 218, 207), (236, 213, 214, 235), (234, 212, 211, 237), (203, 215, 217, 201), (207, 218, 216, 198), (198, 216, 215, 203), (236, 238, 221, 213), (224, 229, 230, 225), (226, 231, 232, 224), (226, 228, 227, 222), (224, 232, 233, 229), (222, 223, 231, 226), (204, 228, 226, 206), (200, 224, 225, 199), (199, 225, 228, 204), (209, 219, 238, 236), (208, 234, 237, 207), (209, 236, 235, 210), (211, 220, 239, 237), (244, 241, 240, 246), (250, 259, 270, 266), (251, 250, 266, 267), (243, 247, 245, 242), (247, 243, 262, 264), (281, 244, 246, 282), (240, 241, 248, 249), (274, 248, 258, 276), (273, 272, 255, 254), (271, 274, 252, 253), (244, 281, 297, 256), (248, 241, 257, 258), (241, 244, 256, 257), (273, 254, 261, 275), (262, 263, 267, 266), (264, 262, 269, 268), (264, 302, 307, 265), (262, 266, 270, 269), (302, 264, 268, 303), (245, 247, 264, 265), (243, 242, 263, 262), (242, 245, 265, 263), (250, 273, 275, 259), (249, 248, 274, 271), (250, 251, 272, 273), (252, 274, 276, 260), (283, 285, 277, 278), (289, 309, 313, 299), (290, 310, 309, 289), (280, 279, 284, 286), (286, 306, 304, 280), (281, 282, 285, 283), (277, 288, 287, 278), (317, 319, 298, 287), (316, 293, 294, 315), (314, 292, 291, 317), (283, 295, 297, 281), (287, 298, 296, 278), (278, 296, 295, 283), (316, 318, 301, 293), (304, 309, 310, 305), (306, 311, 312, 304), (306, 308, 307, 302), (304, 312, 313, 309), (302, 303, 311, 306), (284, 308, 306, 286), (280, 304, 305, 279), (279, 305, 308, 284), (289, 299, 318, 316), (288, 314, 317, 287), (289, 316, 315, 290), (291, 300, 319, 317), (324, 321, 320, 326), (330, 339, 350, 346), (331, 330, 346, 347), (323, 327, 325, 322), (327, 323, 342, 344), (361, 324, 326, 362), (320, 321, 328, 329), (354, 328, 338, 356), (353, 352, 335, 334), (351, 354, 332, 333), (324, 361, 377, 336), (328, 321, 337, 338), (321, 324, 336, 337), (353, 334, 341, 355), (342, 343, 347, 346), (344, 342, 349, 348), (344, 382, 387, 345), (342, 346, 350, 349), (382, 344, 348, 383), (325, 327, 344, 345), (323, 322, 343, 342), (322, 325, 345, 343), (330, 353, 355, 339), (329, 328, 354, 351), (330, 331, 352, 353), (332, 354, 356, 340), (363, 365, 357, 358), (369, 389, 393, 379), (370, 390, 389, 369), (360, 359, 364, 366), (366, 386, 384, 360), (361, 362, 365, 363), (357, 368, 367, 358), (397, 399, 378, 367), (396, 373, 374, 395), (394, 372, 371, 397), (363, 375, 377, 361), (367, 378, 376, 358), (358, 376, 375, 363), (396, 398, 381, 373), (384, 389, 390, 385), (386, 391, 392, 384), (386, 388, 387, 382), (384, 392, 393, 389), (382, 383, 391, 386), (364, 388, 386, 366), (360, 384, 385, 359), (359, 385, 388, 364), (369, 379, 398, 396), (368, 394, 397, 367), (369, 396, 395, 370), (371, 380, 399, 397), (404, 401, 400, 406), (410, 419, 430, 426), (411, 410, 426, 427), (403, 407, 405, 402), (407, 403, 422, 424), (441, 404, 406, 442), (400, 401, 408, 409), (434, 408, 418, 436), (433, 432, 415, 414), (431, 434, 412, 413), (404, 441, 457, 416), (408, 401, 417, 418), (401, 404, 416, 417), (433, 414, 421, 435), (422, 423, 427, 426), (424, 422, 429, 428), (424, 462, 467, 425), (422, 426, 430, 429), (462, 424, 428, 463), (405, 407, 424, 425), (403, 402, 423, 422), (402, 405, 425, 423), (410, 433, 435, 419), (409, 408, 434, 431), (410, 411, 432, 433), (412, 434, 436, 420), (443, 445, 437, 438), (449, 469, 473, 459), (450, 470, 469, 449), (440, 439, 444, 446), (446, 466, 464, 440), (441, 442, 445, 443), (437, 448, 447, 438), (477, 479, 458, 447), (476, 453, 454, 475), (474, 452, 451, 477), (443, 455, 457, 441), (447, 458, 456, 438), (438, 456, 455, 443), (476, 478, 461, 453), (464, 469, 470, 465), (466, 471, 472, 464), (466, 468, 467, 462), (464, 472, 473, 469), (462, 463, 471, 466), (444, 468, 466, 446), (440, 464, 465, 439), (439, 465, 468, 444), (449, 459, 478, 476), (448, 474, 477, 447), (449, 476, 475, 450), (451, 460, 479, 477), (484, 481, 480, 486), (490, 499, 510, 506), (491, 490, 506, 507), (483, 487, 485, 482), (487, 483, 502, 504), (521, 484, 486, 522), (480, 481, 488, 489), (514, 488, 498, 516), (513, 512, 495, 494), (511, 514, 492, 493), (484, 521, 537, 496), (488, 481, 497, 498), (481, 484, 496, 497), (513, 494, 501, 515), (502, 503, 507, 506), (504, 502, 509, 508), (504, 542, 547, 505), (502, 506, 510, 509), (542, 504, 508, 543), (485, 487, 504, 505), (483, 482, 503, 502), (482, 485, 505, 503), (490, 513, 515, 499), (489, 488, 514, 511), (490, 491, 512, 513), (492, 514, 516, 500), (523, 525, 517, 518), (529, 549, 553, 539), (530, 550, 549, 529), (520, 519, 524, 526), (526, 546, 544, 520), (521, 522, 525, 523), (517, 528, 527, 518), (557, 559, 538, 527), (556, 533, 534, 555), (554, 532, 531, 557), (523, 535, 537, 521), (527, 538, 536, 518), (518, 536, 535, 523), (556, 558, 541, 533), (544, 549, 550, 545), (546, 551, 552, 544), (546, 548, 547, 542), (544, 552, 553, 549), (542, 543, 551, 546), (524, 548, 546, 526), (520, 544, 545, 519), (519, 545, 548, 524), (529, 539, 558, 556), (528, 554, 557, 527), (529, 556, 555, 530), (531, 540, 559, 557), (564, 561, 560, 566), (570, 579, 590, 586), (571, 570, 586, 587), (563, 567, 565, 562), (567, 563, 582, 584), (601, 564, 566, 602), (560, 561, 568, 569), (594, 568, 578, 596), (593, 592, 575, 574), (591, 594, 572, 573), (564, 601, 617, 576), (568, 561, 577, 578), (561, 564, 576, 577), (593, 574, 581, 595), (582, 583, 587, 586), (584, 582, 589, 588), (584, 622, 627, 585), (582, 586, 590, 589), (622, 584, 588, 623), (565, 567, 584, 585), (563, 562, 583, 582), (562, 565, 585, 583), (570, 593, 595, 579), (569, 568, 594, 591), (570, 571, 592, 593), (572, 594, 596, 580), (603, 605, 597, 598), (609, 629, 633, 619), (610, 630, 629, 609), (600, 599, 604, 606), (606, 626, 624, 600), (601, 602, 605, 603), (597, 608, 607, 598), (637, 639, 618, 607), (636, 613, 614, 635), (634, 612, 611, 637), (603, 615, 617, 601), (607, 618, 616, 598), (598, 616, 615, 603), (636, 638, 621, 613), (624, 629, 630, 625), (626, 631, 632, 624), (626, 628, 627, 622), (624, 632, 633, 629), (622, 623, 631, 626), (604, 628, 626, 606), (600, 624, 625, 599), (599, 625, 628, 604), (609, 619, 638, 636), (608, 634, 637, 607), (609, 636, 635, 610), (611, 620, 639, 637), (644, 641, 640, 646), (650, 659, 670, 666), (651, 650, 666, 667), (643, 647, 645, 642), (647, 643, 662, 664), (681, 644, 646, 682), (640, 641, 648, 649), (674, 648, 658, 676), (673, 672, 655, 654), (671, 674, 652, 653), (644, 681, 697, 656), (648, 641, 657, 658), (641, 644, 656, 657), (673, 654, 661, 675), (662, 663, 667, 666), (664, 662, 669, 668), (664, 702, 707, 665), (662, 666, 670, 669), (702, 664, 668, 703), (645, 647, 664, 665), (643, 642, 663, 662), (642, 645, 665, 663), (650, 673, 675, 659), (649, 648, 674, 671), (650, 651, 672, 673), (652, 674, 676, 660), (683, 685, 677, 678), (689, 709, 713, 699), (690, 710, 709, 689), (680, 679, 684, 686), (686, 706, 704, 680), (681, 682, 685, 683), (677, 688, 687, 678), (717, 719, 698, 687), (716, 693, 694, 715), (714, 692, 691, 717), (683, 695, 697, 681), (687, 698, 696, 678), (678, 696, 695, 683), (716, 718, 701, 693), (704, 709, 710, 705), (706, 711, 712, 704), (706, 708, 707, 702), (704, 712, 713, 709), (702, 703, 711, 706), (684, 708, 706, 686), (680, 704, 705, 679), (679, 705, 708, 684), (689, 699, 718, 716), (688, 714, 717, 687), (689, 716, 715, 690), (691, 700, 719, 717), (724, 721, 720, 726), (730, 739, 750, 746), (731, 730, 746, 747), (723, 727, 725, 722), (727, 723, 742, 744), (761, 724, 726, 762), (720, 721, 728, 729), (754, 728, 738, 756), (753, 752, 735, 734), (751, 754, 732, 733), (724, 761, 777, 736), (728, 721, 737, 738), (721, 724, 736, 737), (753, 734, 741, 755), (742, 743, 747, 746), (744, 742, 749, 748), (744, 782, 787, 745), (742, 746, 750, 749), (782, 744, 748, 783), (725, 727, 744, 745), (723, 722, 743, 742), (722, 725, 745, 743), (730, 753, 755, 739), (729, 728, 754, 751), (730, 731, 752, 753), (732, 754, 756, 740), (763, 765, 757, 758), (769, 789, 793, 779), (770, 790, 789, 769), (760, 759, 764, 766), (766, 786, 784, 760), (761, 762, 765, 763), (757, 768, 767, 758), (797, 799, 778, 767), (796, 773, 774, 795), (794, 772, 771, 797), (763, 775, 777, 761), (767, 778, 776, 758), (758, 776, 775, 763), (796, 798, 781, 773), (784, 789, 790, 785), (786, 791, 792, 784), (786, 788, 787, 782), (784, 792, 793, 789), (782, 783, 791, 786), (764, 788, 786, 766), (760, 784, 785, 759), (759, 785, 788, 764), (769, 779, 798, 796), (768, 794, 797, 767), (769, 796, 795, 770), (771, 780, 799, 797), (804, 801, 800, 806), (810, 819, 830, 826), (811, 810, 826, 827), (803, 807, 805, 802), (807, 803, 822, 824), (841, 804, 806, 842), (800, 801, 808, 809), (834, 808, 818, 836), (833, 832, 815, 814), (831, 834, 812, 813), (804, 841, 857, 816), (808, 801, 817, 818), (801, 804, 816, 817), (833, 814, 821, 835), (822, 823, 827, 826), (824, 822, 829, 828), (824, 862, 867, 825), (822, 826, 830, 829), (862, 824, 828, 863), (805, 807, 824, 825), (803, 802, 823, 822), (802, 805, 825, 823), (810, 833, 835, 819), (809, 808, 834, 831), (810, 811, 832, 833), (812, 834, 836, 820), (843, 845, 837, 838), (849, 869, 873, 859), (850, 870, 869, 849), (840, 839, 844, 846), (846, 866, 864, 840), (841, 842, 845, 843), (837, 848, 847, 838), (877, 879, 858, 847), (876, 853, 854, 875), (874, 852, 851, 877), (843, 855, 857, 841), (847, 858, 856, 838), (838, 856, 855, 843), (876, 878, 861, 853), (864, 869, 870, 865), (866, 871, 872, 864), (866, 868, 867, 862), (864, 872, 873, 869), (862, 863, 871, 866), (844, 868, 866, 846), (840, 864, 865, 839), (839, 865, 868, 844), (849, 859, 878, 876), (848, 874, 877, 847), (849, 876, 875, 850), (851, 860, 879, 877), (884, 881, 880, 886), (890, 899, 910, 906), (891, 890, 906, 907), (883, 887, 885, 882), (887, 883, 902, 904), (921, 884, 886, 922), (880, 881, 888, 889), (914, 888, 898, 916), (913, 912, 895, 894), (911, 914, 892, 893), (884, 921, 937, 896), (888, 881, 897, 898), (881, 884, 896, 897), (913, 894, 901, 915), (902, 903, 907, 906), (904, 902, 909, 908), (904, 942, 947, 905), (902, 906, 910, 909), (942, 904, 908, 943), (885, 887, 904, 905), (883, 882, 903, 902), (882, 885, 905, 903), (890, 913, 915, 899), (889, 888, 914, 911), (890, 891, 912, 913), (892, 914, 916, 900), (923, 925, 917, 918), (929, 949, 953, 939), (930, 950, 949, 929), (920, 919, 924, 926), (926, 946, 944, 920), (921, 922, 925, 923), (917, 928, 927, 918), (957, 959, 938, 927), (956, 933, 934, 955), (954, 932, 931, 957), (923, 935, 937, 921), (927, 938, 936, 918), (918, 936, 935, 923), (956, 958, 941, 933), (944, 949, 950, 945), (946, 951, 952, 944), (946, 948, 947, 942), (944, 952, 953, 949), (942, 943, 951, 946), (924, 948, 946, 926), (920, 944, 945, 919), (919, 945, 948, 924), (929, 939, 958, 956), (928, 954, 957, 927), (929, 956, 955, 930), (931, 940, 959, 957), (964, 961, 960, 966), (970, 979, 990, 986), (971, 970, 986, 987), (963, 967, 965, 962), (967, 963, 982, 984), (1001, 964, 966, 1002), (960, 961, 968, 969), (994, 968, 978, 996), (993, 992, 975, 974), (991, 994, 972, 973), (964, 1001, 1017, 976), (968, 961, 977, 978), (961, 964, 976, 977), (993, 974, 981, 995), (982, 983, 987, 986), (984, 982, 989, 988), (984, 1022, 1027, 985), (982, 986, 990, 989), (1022, 984, 988, 1023), (965, 967, 984, 985), (963, 962, 983, 982), (962, 965, 985, 983), (970, 993, 995, 979), (969, 968, 994, 991), (970, 971, 992, 993), (972, 994, 996, 980), (1003, 1005, 997, 998), (1009, 1029, 1033, 1019), (1010, 1030, 1029, 1009), (1000, 999, 1004, 1006), (1006, 1026, 1024, 1000), (1001, 1002, 1005, 1003), (997, 1008, 1007, 998), (1037, 1039, 1018, 1007), (1036, 1013, 1014, 1035), (1034, 1012, 1011, 1037), (1003, 1015, 1017, 1001), (1007, 1018, 1016, 998), (998, 1016, 1015, 1003), (1036, 1038, 1021, 1013), (1024, 1029, 1030, 1025), (1026, 1031, 1032, 1024), (1026, 1028, 1027, 1022), (1024, 1032, 1033, 1029), (1022, 1023, 1031, 1026), (1004, 1028, 1026, 1006), (1000, 1024, 1025, 999), (999, 1025, 1028, 1004), (1009, 1019, 1038, 1036), (1008, 1034, 1037, 1007), (1009, 1036, 1035, 1010), (1011, 1020, 1039, 1037), (1044, 1041, 1040, 1046), (1050, 1059, 1070, 1066), (1051, 1050, 1066, 1067), (1043, 1047, 1045, 1042), (1047, 1043, 1062, 1064), (1081, 1044, 1046, 1082), (1040, 1041, 1048, 1049), (1074, 1048, 1058, 1076), (1073, 1072, 1055, 1054), (1071, 1074, 1052, 1053), (1044, 1081, 1097, 1056), (1048, 1041, 1057, 1058), (1041, 1044, 1056, 1057), (1073, 1054, 1061, 1075), (1062, 1063, 1067, 1066), (1064, 1062, 1069, 1068), (1064, 1102, 1107, 1065), (1062, 1066, 1070, 1069), (1102, 1064, 1068, 1103), (1045, 1047, 1064, 1065), (1043, 1042, 1063, 1062), (1042, 1045, 1065, 1063), (1050, 1073, 1075, 1059), (1049, 1048, 1074, 1071), (1050, 1051, 1072, 1073), (1052, 1074, 1076, 1060), (1083, 1085, 1077, 1078), (1089, 1109, 1113, 1099), (1090, 1110, 1109, 1089), (1080, 1079, 1084, 1086), (1086, 1106, 1104, 1080), (1081, 1082, 1085, 1083), (1077, 1088, 1087, 1078), (1117, 1119, 1098, 1087), (1116, 1093, 1094, 1115), (1114, 1092, 1091, 1117), (1083, 1095, 1097, 1081), (1087, 1098, 1096, 1078), (1078, 1096, 1095, 1083), (1116, 1118, 1101, 1093), (1104, 1109, 1110, 1105), (1106, 1111, 1112, 1104), (1106, 1108, 1107, 1102), (1104, 1112, 1113, 1109), (1102, 1103, 1111, 1106), (1084, 1108, 1106, 1086), (1080, 1104, 1105, 1079), (1079, 1105, 1108, 1084), (1089, 1099, 1118, 1116), (1088, 1114, 1117, 1087), (1089, 1116, 1115, 1090), (1091, 1100, 1119, 1117), (492, 500, 620, 611, 612, 493), (495, 614, 613, 621, 501, 494), (1124, 1121, 1120, 1126), (1130, 1139, 1150, 1146), (1131, 1130, 1146, 1147), (1123, 1127, 1125, 1122), (1127, 1123, 1142, 1144), (1161, 1124, 1126, 1162), (1120, 1121, 1128, 1129), (1154, 1128, 1138, 1156), (1153, 1152, 1135, 1134), (1151, 1154, 1132, 1133), (1124, 1161, 1177, 1136), (1128, 1121, 1137, 1138), (1121, 1124, 1136, 1137), (1153, 1134, 1141, 1155), (1142, 1143, 1147, 1146), (1144, 1142, 1149, 1148), (1144, 1182, 1187, 1145), (1142, 1146, 1150, 1149), (1182, 1144, 1148, 1183), (1125, 1127, 1144, 1145), (1123, 1122, 1143, 1142), (1122, 1125, 1145, 1143), (1130, 1153, 1155, 1139), (1129, 1128, 1154, 1151), (1130, 1131, 1152, 1153), (1132, 1154, 1156, 1140), (1163, 1165, 1157, 1158), (1169, 1189, 1193, 1179), (1170, 1190, 1189, 1169), (1160, 1159, 1164, 1166), (1166, 1186, 1184, 1160), (1161, 1162, 1165, 1163), (1157, 1168, 1167, 1158), (1197, 1199, 1178, 1167), (1196, 1173, 1174, 1195), (1194, 1172, 1171, 1197), (1163, 1175, 1177, 1161), (1167, 1178, 1176, 1158), (1158, 1176, 1175, 1163), (1196, 1198, 1181, 1173), (1184, 1189, 1190, 1185), (1186, 1191, 1192, 1184), (1186, 1188, 1187, 1182), (1184, 1192, 1193, 1189), (1182, 1183, 1191, 1186), (1164, 1188, 1186, 1166), (1160, 1184, 1185, 1159), (1159, 1185, 1188, 1164), (1169, 1179, 1198, 1196), (1168, 1194, 1197, 1167), (1169, 1196, 1195, 1170), (1171, 1180, 1199, 1197), (1204, 1201, 1200, 1206), (1210, 1219, 1230, 1226), (1211, 1210, 1226, 1227), (1203, 1207, 1205, 1202), (1207, 1203, 1222, 1224), (1241, 1204, 1206, 1242), (1200, 1201, 1208, 1209), (1234, 1208, 1218, 1236), (1233, 1232, 1215, 1214), (1231, 1234, 1212, 1213), (1204, 1241, 1257, 1216), (1208, 1201, 1217, 1218), (1201, 1204, 1216, 1217), (1233, 1214, 1221, 1235), (1222, 1223, 1227, 1226), (1224, 1222, 1229, 1228), (1224, 1262, 1267, 1225), (1222, 1226, 1230, 1229), (1262, 1224, 1228, 1263), (1205, 1207, 1224, 1225), (1203, 1202, 1223, 1222), (1202, 1205, 1225, 1223), (1210, 1233, 1235, 1219), (1209, 1208, 1234, 1231), (1210, 1211, 1232, 1233), (1212, 1234, 1236, 1220), (1243, 1245, 1237, 1238), (1249, 1269, 1273, 1259), (1250, 1270, 1269, 1249), (1240, 1239, 1244, 1246), (1246, 1266, 1264, 1240), (1241, 1242, 1245, 1243), (1237, 1248, 1247, 1238), (1277, 1279, 1258, 1247), (1276, 1253, 1254, 1275), (1274, 1252, 1251, 1277), (1243, 1255, 1257, 1241), (1247, 1258, 1256, 1238), (1238, 1256, 1255, 1243), (1276, 1278, 1261, 1253), (1264, 1269, 1270, 1265), (1266, 1271, 1272, 1264), (1266, 1268, 1267, 1262), (1264, 1272, 1273, 1269), (1262, 1263, 1271, 1266), (1244, 1268, 1266, 1246), (1240, 1264, 1265, 1239), (1239, 1265, 1268, 1244), (1249, 1259, 1278, 1276), (1248, 1274, 1277, 1247), (1249, 1276, 1275, 1250), (1251, 1260, 1279, 1277), (1284, 1281, 1280, 1286), (1290, 1299, 1310, 1306), (1291, 1290, 1306, 1307), (1283, 1287, 1285, 1282), (1287, 1283, 1302, 1304), (1321, 1284, 1286, 1322), (1280, 1281, 1288, 1289), (1314, 1288, 1298, 1316), (1313, 1312, 1295, 1294), (1311, 1314, 1292, 1293), (1284, 1321, 1337, 1296), (1288, 1281, 1297, 1298), (1281, 1284, 1296, 1297), (1313, 1294, 1301, 1315), (1302, 1303, 1307, 1306), (1304, 1302, 1309, 1308), (1304, 1342, 1347, 1305), (1302, 1306, 1310, 1309), (1342, 1304, 1308, 1343), (1285, 1287, 1304, 1305), (1283, 1282, 1303, 1302), (1282, 1285, 1305, 1303), (1290, 1313, 1315, 1299), (1289, 1288, 1314, 1311), (1290, 1291, 1312, 1313), (1292, 1314, 1316, 1300), (1323, 1325, 1317, 1318), (1329, 1349, 1353, 1339), (1330, 1350, 1349, 1329), (1320, 1319, 1324, 1326), (1326, 1346, 1344, 1320), (1321, 1322, 1325, 1323), (1317, 1328, 1327, 1318), (1357, 1359, 1338, 1327), (1356, 1333, 1334, 1355), (1354, 1332, 1331, 1357), (1323, 1335, 1337, 1321), (1327, 1338, 1336, 1318), (1318, 1336, 1335, 1323), (1356, 1358, 1341, 1333), (1344, 1349, 1350, 1345), (1346, 1351, 1352, 1344), (1346, 1348, 1347, 1342), (1344, 1352, 1353, 1349), (1342, 1343, 1351, 1346), (1324, 1348, 1346, 1326), (1320, 1344, 1345, 1319), (1319, 1345, 1348, 1324), (1329, 1339, 1358, 1356), (1328, 1354, 1357, 1327), (1329, 1356, 1355, 1330), (1331, 1340, 1359, 1357), (1364, 1361, 1360, 1366), (1370, 1379, 1390, 1386), (1371, 1370, 1386, 1387), (1363, 1367, 1365, 1362), (1367, 1363, 1382, 1384), (1401, 1364, 1366, 1402), (1360, 1361, 1368, 1369), (1394, 1368, 1378, 1396), (1393, 1392, 1375, 1374), (1391, 1394, 1372, 1373), (1364, 1401, 1417, 1376), (1368, 1361, 1377, 1378), (1361, 1364, 1376, 1377), (1393, 1374, 1381, 1395), (1382, 1383, 1387, 1386), (1384, 1382, 1389, 1388), (1384, 1422, 1427, 1385), (1382, 1386, 1390, 1389), (1422, 1384, 1388, 1423), (1365, 1367, 1384, 1385), (1363, 1362, 1383, 1382), (1362, 1365, 1385, 1383), (1370, 1393, 1395, 1379), (1369, 1368, 1394, 1391), (1370, 1371, 1392, 1393), (1372, 1394, 1396, 1380), (1403, 1405, 1397, 1398), (1409, 1429, 1433, 1419), (1410, 1430, 1429, 1409), (1400, 1399, 1404, 1406), (1406, 1426, 1424, 1400), (1401, 1402, 1405, 1403), (1397, 1408, 1407, 1398), (1437, 1439, 1418, 1407), (1436, 1413, 1414, 1435), (1434, 1412, 1411, 1437), (1403, 1415, 1417, 1401), (1407, 1418, 1416, 1398), (1398, 1416, 1415, 1403), (1436, 1438, 1421, 1413), (1424, 1429, 1430, 1425), (1426, 1431, 1432, 1424), (1426, 1428, 1427, 1422), (1424, 1432, 1433, 1429), (1422, 1423, 1431, 1426), (1404, 1428, 1426, 1406), (1400, 1424, 1425, 1399), (1399, 1425, 1428, 1404), (1409, 1419, 1438, 1436), (1408, 1434, 1437, 1407), (1409, 1436, 1435, 1410), (1411, 1420, 1439, 1437), (1444, 1441, 1440, 1446), (1450, 1459, 1470, 1466), (1451, 1450, 1466, 1467), (1443, 1447, 1445, 1442), (1447, 1443, 1462, 1464), (1481, 1444, 1446, 1482), (1440, 1441, 1448, 1449), (1474, 1448, 1458, 1476), (1473, 1472, 1455, 1454), (1471, 1474, 1452, 1453), (1444, 1481, 1497, 1456), (1448, 1441, 1457, 1458), (1441, 1444, 1456, 1457), (1473, 1454, 1461, 1475), (1462, 1463, 1467, 1466), (1464, 1462, 1469, 1468), (1464, 1502, 1507, 1465), (1462, 1466, 1470, 1469), (1502, 1464, 1468, 1503), (1445, 1447, 1464, 1465), (1443, 1442, 1463, 1462), (1442, 1445, 1465, 1463), (1450, 1473, 1475, 1459), (1449, 1448, 1474, 1471), (1450, 1451, 1472, 1473), (1452, 1474, 1476, 1460), (1483, 1485, 1477, 1478), (1489, 1509, 1513, 1499), (1490, 1510, 1509, 1489), (1480, 1479, 1484, 1486), (1486, 1506, 1504, 1480), (1481, 1482, 1485, 1483), (1477, 1488, 1487, 1478), (1517, 1519, 1498, 1487), (1516, 1493, 1494, 1515), (1514, 1492, 1491, 1517), (1483, 1495, 1497, 1481), (1487, 1498, 1496, 1478), (1478, 1496, 1495, 1483), (1516, 1518, 1501, 1493), (1504, 1509, 1510, 1505), (1506, 1511, 1512, 1504), (1506, 1508, 1507, 1502), (1504, 1512, 1513, 1509), (1502, 1503, 1511, 1506), (1484, 1508, 1506, 1486), (1480, 1504, 1505, 1479), (1479, 1505, 1508, 1484), (1489, 1499, 1518, 1516), (1488, 1514, 1517, 1487), (1489, 1516, 1515, 1490), (1491, 1500, 1519, 1517), (1524, 1521, 1520, 1526), (1530, 1539, 1550, 1546), (1531, 1530, 1546, 1547), (1523, 1527, 1525, 1522), (1527, 1523, 1542, 1544), (1561, 1524, 1526, 1562), (1520, 1521, 1528, 1529), (1554, 1528, 1538, 1556), (1553, 1552, 1535, 1534), (1551, 1554, 1532, 1533), (1524, 1561, 1577, 1536), (1528, 1521, 1537, 1538), (1521, 1524, 1536, 1537), (1553, 1534, 1541, 1555), (1542, 1543, 1547, 1546), (1544, 1542, 1549, 1548), (1544, 1582, 1587, 1545), (1542, 1546, 1550, 1549), (1582, 1544, 1548, 1583), (1525, 1527, 1544, 1545), (1523, 1522, 1543, 1542), (1522, 1525, 1545, 1543), (1530, 1553, 1555, 1539), (1529, 1528, 1554, 1551), (1530, 1531, 1552, 1553), (1532, 1554, 1556, 1540), (1563, 1565, 1557, 1558), (1569, 1589, 1593, 1579), (1570, 1590, 1589, 1569), (1560, 1559, 1564, 1566), (1566, 1586, 1584, 1560), (1561, 1562, 1565, 1563), (1557, 1568, 1567, 1558), (1597, 1599, 1578, 1567), (1596, 1573, 1574, 1595), (1594, 1572, 1571, 1597), (1563, 1575, 1577, 1561), (1567, 1578, 1576, 1558), (1558, 1576, 1575, 1563), (1596, 1598, 1581, 1573), (1584, 1589, 1590, 1585), (1586, 1591, 1592, 1584), (1586, 1588, 1587, 1582), (1584, 1592, 1593, 1589), (1582, 1583, 1591, 1586), (1564, 1588, 1586, 1566), (1560, 1584, 1585, 1559), (1559, 1585, 1588, 1564), (1569, 1579, 1598, 1596), (1568, 1594, 1597, 1567), (1569, 1596, 1595, 1570), (1571, 1580, 1599, 1597), (1604, 1601, 1600, 1606), (1610, 1619, 1630, 1626), (1611, 1610, 1626, 1627), (1603, 1607, 1605, 1602), (1607, 1603, 1622, 1624), (1641, 1604, 1606, 1642), (1600, 1601, 1608, 1609), (1634, 1608, 1618, 1636), (1633, 1632, 1615, 1614), (1631, 1634, 1612, 1613), (1604, 1641, 1657, 1616), (1608, 1601, 1617, 1618), (1601, 1604, 1616, 1617), (1633, 1614, 1621, 1635), (1622, 1623, 1627, 1626), (1624, 1622, 1629, 1628), (1624, 1662, 1667, 1625), (1622, 1626, 1630, 1629), (1662, 1624, 1628, 1663), (1605, 1607, 1624, 1625), (1603, 1602, 1623, 1622), (1602, 1605, 1625, 1623), (1610, 1633, 1635, 1619), (1609, 1608, 1634, 1631), (1610, 1611, 1632, 1633), (1612, 1634, 1636, 1620), (1643, 1645, 1637, 1638), (1649, 1669, 1673, 1659), (1650, 1670, 1669, 1649), (1640, 1639, 1644, 1646), (1646, 1666, 1664, 1640), (1641, 1642, 1645, 1643), (1637, 1648, 1647, 1638), (1677, 1679, 1658, 1647), (1676, 1653, 1654, 1675), (1674, 1652, 1651, 1677), (1643, 1655, 1657, 1641), (1647, 1658, 1656, 1638), (1638, 1656, 1655, 1643), (1676, 1678, 1661, 1653), (1664, 1669, 1670, 1665), (1666, 1671, 1672, 1664), (1666, 1668, 1667, 1662), (1664, 1672, 1673, 1669), (1662, 1663, 1671, 1666), (1644, 1668, 1666, 1646), (1640, 1664, 1665, 1639), (1639, 1665, 1668, 1644), (1649, 1659, 1678, 1676), (1648, 1674, 1677, 1647), (1649, 1676, 1675, 1650), (1651, 1660, 1679, 1677), (1684, 1681, 1680, 1686), (1690, 1699, 1710, 1706), (1691, 1690, 1706, 1707), (1683, 1687, 1685, 1682), (1687, 1683, 1702, 1704), (1721, 1684, 1686, 1722), (1680, 1681, 1688, 1689), (1714, 1688, 1698, 1716), (1713, 1712, 1695, 1694), (1711, 1714, 1692, 1693), (1684, 1721, 1737, 1696), (1688, 1681, 1697, 1698), (1681, 1684, 1696, 1697), (1713, 1694, 1701, 1715), (1702, 1703, 1707, 1706), (1704, 1702, 1709, 1708), (1704, 1742, 1747, 1705), (1702, 1706, 1710, 1709), (1742, 1704, 1708, 1743), (1685, 1687, 1704, 1705), (1683, 1682, 1703, 1702), (1682, 1685, 1705, 1703), (1690, 1713, 1715, 1699), (1689, 1688, 1714, 1711), (1690, 1691, 1712, 1713), (1692, 1714, 1716, 1700), (1723, 1725, 1717, 1718), (1729, 1749, 1753, 1739), (1730, 1750, 1749, 1729), (1720, 1719, 1724, 1726), (1726, 1746, 1744, 1720), (1721, 1722, 1725, 1723), (1717, 1728, 1727, 1718), (1757, 1759, 1738, 1727), (1756, 1733, 1734, 1755), (1754, 1732, 1731, 1757), (1723, 1735, 1737, 1721), (1727, 1738, 1736, 1718), (1718, 1736, 1735, 1723), (1756, 1758, 1741, 1733), (1744, 1749, 1750, 1745), (1746, 1751, 1752, 1744), (1746, 1748, 1747, 1742), (1744, 1752, 1753, 1749), (1742, 1743, 1751, 1746), (1724, 1748, 1746, 1726), (1720, 1744, 1745, 1719), (1719, 1745, 1748, 1724), (1729, 1739, 1758, 1756), (1728, 1754, 1757, 1727), (1729, 1756, 1755, 1730), (1731, 1740, 1759, 1757), (1764, 1761, 1760, 1766), (1770, 1779, 1790, 1786), (1771, 1770, 1786, 1787), (1763, 1767, 1765, 1762), (1767, 1763, 1782, 1784), (1801, 1764, 1766, 1802), (1760, 1761, 1768, 1769), (1794, 1768, 1778, 1796), (1793, 1792, 1775, 1774), (1791, 1794, 1772, 1773), (1764, 1801, 1817, 1776), (1768, 1761, 1777, 1778), (1761, 1764, 1776, 1777), (1793, 1774, 1781, 1795), (1782, 1783, 1787, 1786), (1784, 1782, 1789, 1788), (1784, 1822, 1827, 1785), (1782, 1786, 1790, 1789), (1822, 1784, 1788, 1823), (1765, 1767, 1784, 1785), (1763, 1762, 1783, 1782), (1762, 1765, 1785, 1783), (1770, 1793, 1795, 1779), (1769, 1768, 1794, 1791), (1770, 1771, 1792, 1793), (1772, 1794, 1796, 1780), (1803, 1805, 1797, 1798), (1809, 1829, 1833, 1819), (1810, 1830, 1829, 1809), (1800, 1799, 1804, 1806), (1806, 1826, 1824, 1800), (1801, 1802, 1805, 1803), (1797, 1808, 1807, 1798), (1837, 1839, 1818, 1807), (1836, 1813, 1814, 1835), (1834, 1812, 1811, 1837), (1803, 1815, 1817, 1801), (1807, 1818, 1816, 1798), (1798, 1816, 1815, 1803), (1836, 1838, 1821, 1813), (1824, 1829, 1830, 1825), (1826, 1831, 1832, 1824), (1826, 1828, 1827, 1822), (1824, 1832, 1833, 1829), (1822, 1823, 1831, 1826), (1804, 1828, 1826, 1806), (1800, 1824, 1825, 1799), (1799, 1825, 1828, 1804), (1809, 1819, 1838, 1836), (1808, 1834, 1837, 1807), (1809, 1836, 1835, 1810), (1811, 1820, 1839, 1837), (1844, 1841, 1840, 1846), (1850, 1859, 1870, 1866), (1851, 1850, 1866, 1867), (1843, 1847, 1845, 1842), (1847, 1843, 1862, 1864), (1881, 1844, 1846, 1882), (1840, 1841, 1848, 1849), (1874, 1848, 1858, 1876), (1873, 1872, 1855, 1854), (1871, 1874, 1852, 1853), (1844, 1881, 1897, 1856), (1848, 1841, 1857, 1858), (1841, 1844, 1856, 1857), (1873, 1854, 1861, 1875), (1862, 1863, 1867, 1866), (1864, 1862, 1869, 1868), (1864, 1902, 1907, 1865), (1862, 1866, 1870, 1869), (1902, 1864, 1868, 1903), (1845, 1847, 1864, 1865), (1843, 1842, 1863, 1862), (1842, 1845, 1865, 1863), (1850, 1873, 1875, 1859), (1849, 1848, 1874, 1871), (1850, 1851, 1872, 1873), (1852, 1874, 1876, 1860), (1883, 1885, 1877, 1878), (1889, 1909, 1913, 1899), (1890, 1910, 1909, 1889), (1880, 1879, 1884, 1886), (1886, 1906, 1904, 1880), (1881, 1882, 1885, 1883), (1877, 1888, 1887, 1878), (1917, 1919, 1898, 1887), (1916, 1893, 1894, 1915), (1914, 1892, 1891, 1917), (1883, 1895, 1897, 1881), (1887, 1898, 1896, 1878), (1878, 1896, 1895, 1883), (1916, 1918, 1901, 1893), (1904, 1909, 1910, 1905), (1906, 1911, 1912, 1904), (1906, 1908, 1907, 1902), (1904, 1912, 1913, 1909), (1902, 1903, 1911, 1906), (1884, 1908, 1906, 1886), (1880, 1904, 1905, 1879), (1879, 1905, 1908, 1884), (1889, 1899, 1918, 1916), (1888, 1914, 1917, 1887), (1889, 1916, 1915, 1890), (1891, 1900, 1919, 1917), (1924, 1921, 1920, 1926), (1930, 1939, 1950, 1946), (1931, 1930, 1946, 1947), (1923, 1927, 1925, 1922), (1927, 1923, 1942, 1944), (1961, 1924, 1926, 1962), (1920, 1921, 1928, 1929), (1954, 1928, 1938, 1956), (1953, 1952, 1935, 1934), (1951, 1954, 1932, 1933), (1924, 1961, 1977, 1936), (1928, 1921, 1937, 1938), (1921, 1924, 1936, 1937), (1953, 1934, 1941, 1955), (1942, 1943, 1947, 1946), (1944, 1942, 1949, 1948), (1944, 1982, 1987, 1945), (1942, 1946, 1950, 1949), (1982, 1944, 1948, 1983), (1925, 1927, 1944, 1945), (1923, 1922, 1943, 1942), (1922, 1925, 1945, 1943), (1930, 1953, 1955, 1939), (1929, 1928, 1954, 1951), (1930, 1931, 1952, 1953), (1932, 1954, 1956, 1940), (1963, 1965, 1957, 1958), (1969, 1989, 1993, 1979), (1970, 1990, 1989, 1969), (1960, 1959, 1964, 1966), (1966, 1986, 1984, 1960), (1961, 1962, 1965, 1963), (1957, 1968, 1967, 1958), (1997, 1999, 1978, 1967), (1996, 1973, 1974, 1995), (1994, 1972, 1971, 1997), (1963, 1975, 1977, 1961), (1967, 1978, 1976, 1958), (1958, 1976, 1975, 1963), (1996, 1998, 1981, 1973), (1984, 1989, 1990, 1985), (1986, 1991, 1992, 1984), (1986, 1988, 1987, 1982), (1984, 1992, 1993, 1989), (1982, 1983, 1991, 1986), (1964, 1988, 1986, 1966), (1960, 1984, 1985, 1959), (1959, 1985, 1988, 1964), (1969, 1979, 1998, 1996), (1968, 1994, 1997, 1967), (1969, 1996, 1995, 1970), (1971, 1980, 1999, 1997), (2004, 2001, 2000, 2006), (2010, 2019, 2030, 2026), (2011, 2010, 2026, 2027), (2003, 2007, 2005, 2002), (2007, 2003, 2022, 2024), (2041, 2004, 2006, 2042), (2000, 2001, 2008, 2009), (2034, 2008, 2018, 2036), (2033, 2032, 2015, 2014), (2031, 2034, 2012, 2013), (2004, 2041, 2057, 2016), (2008, 2001, 2017, 2018), (2001, 2004, 2016, 2017), (2033, 2014, 2021, 2035), (2022, 2023, 2027, 2026), (2024, 2022, 2029, 2028), (2024, 2062, 2067, 2025), (2022, 2026, 2030, 2029), (2062, 2024, 2028, 2063), (2005, 2007, 2024, 2025), (2003, 2002, 2023, 2022), (2002, 2005, 2025, 2023), (2010, 2033, 2035, 2019), (2009, 2008, 2034, 2031), (2010, 2011, 2032, 2033), (2012, 2034, 2036, 2020), (2043, 2045, 2037, 2038), (2049, 2069, 2073, 2059), (2050, 2070, 2069, 2049), (2040, 2039, 2044, 2046), (2046, 2066, 2064, 2040), (2041, 2042, 2045, 2043), (2037, 2048, 2047, 2038), (2077, 2079, 2058, 2047), (2076, 2053, 2054, 2075), (2074, 2052, 2051, 2077), (2043, 2055, 2057, 2041), (2047, 2058, 2056, 2038), (2038, 2056, 2055, 2043), (2076, 2078, 2061, 2053), (2064, 2069, 2070, 2065), (2066, 2071, 2072, 2064), (2066, 2068, 2067, 2062), (2064, 2072, 2073, 2069), (2062, 2063, 2071, 2066), (2044, 2068, 2066, 2046), (2040, 2064, 2065, 2039), (2039, 2065, 2068, 2044), (2049, 2059, 2078, 2076), (2048, 2074, 2077, 2047), (2049, 2076, 2075, 2050), (2051, 2060, 2079, 2077), (2084, 2081, 2080, 2086), (2090, 2099, 2110, 2106), (2091, 2090, 2106, 2107), (2083, 2087, 2085, 2082), (2087, 2083, 2102, 2104), (2121, 2084, 2086, 2122), (2080, 2081, 2088, 2089), (2114, 2088, 2098, 2116), (2113, 2112, 2095, 2094), (2111, 2114, 2092, 2093), (2084, 2121, 2137, 2096), (2088, 2081, 2097, 2098), (2081, 2084, 2096, 2097), (2113, 2094, 2101, 2115), (2102, 2103, 2107, 2106), (2104, 2102, 2109, 2108), (2104, 2142, 2147, 2105), (2102, 2106, 2110, 2109), (2142, 2104, 2108, 2143), (2085, 2087, 2104, 2105), (2083, 2082, 2103, 2102), (2082, 2085, 2105, 2103), (2090, 2113, 2115, 2099), (2089, 2088, 2114, 2111), (2090, 2091, 2112, 2113), (2092, 2114, 2116, 2100), (2123, 2125, 2117, 2118), (2129, 2149, 2153, 2139), (2130, 2150, 2149, 2129), (2120, 2119, 2124, 2126), (2126, 2146, 2144, 2120), (2121, 2122, 2125, 2123), (2117, 2128, 2127, 2118), (2157, 2159, 2138, 2127), (2156, 2133, 2134, 2155), (2154, 2132, 2131, 2157), (2123, 2135, 2137, 2121), (2127, 2138, 2136, 2118), (2118, 2136, 2135, 2123), (2156, 2158, 2141, 2133), (2144, 2149, 2150, 2145), (2146, 2151, 2152, 2144), (2146, 2148, 2147, 2142), (2144, 2152, 2153, 2149), (2142, 2143, 2151, 2146), (2124, 2148, 2146, 2126), (2120, 2144, 2145, 2119), (2119, 2145, 2148, 2124), (2129, 2139, 2158, 2156), (2128, 2154, 2157, 2127), (2129, 2156, 2155, 2130), (2131, 2140, 2159, 2157), (2164, 2161, 2160, 2166), (2170, 2179, 2190, 2186), (2171, 2170, 2186, 2187), (2163, 2167, 2165, 2162), (2167, 2163, 2182, 2184), (2201, 2164, 2166, 2202), (2160, 2161, 2168, 2169), (2194, 2168, 2178, 2196), (2193, 2192, 2175, 2174), (2191, 2194, 2172, 2173), (2164, 2201, 2217, 2176), (2168, 2161, 2177, 2178), (2161, 2164, 2176, 2177), (2193, 2174, 2181, 2195), (2182, 2183, 2187, 2186), (2184, 2182, 2189, 2188), (2184, 2222, 2227, 2185), (2182, 2186, 2190, 2189), (2222, 2184, 2188, 2223), (2165, 2167, 2184, 2185), (2163, 2162, 2183, 2182), (2162, 2165, 2185, 2183), (2170, 2193, 2195, 2179), (2169, 2168, 2194, 2191), (2170, 2171, 2192, 2193), (2172, 2194, 2196, 2180), (2203, 2205, 2197, 2198), (2209, 2229, 2233, 2219), (2210, 2230, 2229, 2209), (2200, 2199, 2204, 2206), (2206, 2226, 2224, 2200), (2201, 2202, 2205, 2203), (2197, 2208, 2207, 2198), (2237, 2239, 2218, 2207), (2236, 2213, 2214, 2235), (2234, 2212, 2211, 2237), (2203, 2215, 2217, 2201), (2207, 2218, 2216, 2198), (2198, 2216, 2215, 2203), (2236, 2238, 2221, 2213), (2224, 2229, 2230, 2225), (2226, 2231, 2232, 2224), (2226, 2228, 2227, 2222), (2224, 2232, 2233, 2229), (2222, 2223, 2231, 2226), (2204, 2228, 2226, 2206), (2200, 2224, 2225, 2199), (2199, 2225, 2228, 2204), (2209, 2219, 2238, 2236), (2208, 2234, 2237, 2207), (2209, 2236, 2235, 2210), (2211, 2220, 2239, 2237), (1612, 1620, 1740, 1731, 1732, 1613), (1615, 1734, 1733, 1741, 1621, 1614), (1055, 1174, 1173, 1181, 1061, 1054), (54, 53, 61, 2181, 2174, 2175)])
me_cube_001.polygons.foreach_set('material_index', [0, 2, 2, 1, 2, 0, 0, 0, 0, 0, 0, 0, 0, 0, 2, 2, 2, 2, 2, 2, 2, 2, 0, 0, 0, 0, 0, 2, 2, 1, 2, 0, 0, 0, 0, 0, 0, 0, 0, 0, 2, 2, 2, 2, 2, 2, 2, 2, 0, 0, 0, 0, 0, 2, 2, 1, 2, 0, 0, 0, 0, 0, 0, 0, 0, 0, 2, 2, 2, 2, 2, 2, 2, 2, 0, 0, 0, 0, 0, 2, 2, 1, 2, 0, 0, 0, 0, 0, 0, 0, 0, 0, 2, 2, 2, 2, 2, 2, 2, 2, 0, 0, 0, 0, 0, 2, 2, 1, 2, 0, 0, 0, 0, 0, 0, 0, 0, 0, 2, 2, 2, 2, 2, 2, 2, 2, 0, 0, 0, 0, 0, 2, 2, 1, 2, 0, 0, 0, 0, 0, 0, 0, 0, 0, 2, 2, 2, 2, 2, 2, 2, 2, 0, 0, 0, 0, 0, 2, 2, 1, 2, 0, 0, 0, 0, 0, 0, 0, 0, 0, 2, 2, 2, 2, 2, 2, 2, 2, 0, 0, 0, 0, 0, 2, 2, 1, 2, 0, 0, 0, 0, 0, 0, 0, 0, 0, 2, 2, 2, 2, 2, 2, 2, 2, 0, 0, 0, 0, 0, 2, 2, 1, 2, 0, 0, 0, 0, 0, 0, 0, 0, 0, 2, 2, 2, 2, 2, 2, 2, 2, 0, 0, 0, 0, 0, 2, 2, 1, 2, 0, 0, 0, 0, 0, 0, 0, 0, 0, 2, 2, 2, 2, 2, 2, 2, 2, 0, 0, 0, 0, 0, 2, 2, 1, 2, 0, 0, 0, 0, 0, 0, 0, 0, 0, 2, 2, 2, 2, 2, 2, 2, 2, 0, 0, 0, 0, 0, 2, 2, 1, 2, 0, 0, 0, 0, 0, 0, 0, 0, 0, 2, 2, 2, 2, 2, 2, 2, 2, 0, 0, 0, 0, 0, 2, 2, 1, 2, 0, 0, 0, 0, 0, 0, 0, 0, 0, 2, 2, 2, 2, 2, 2, 2, 2, 0, 0, 0, 0, 0, 2, 2, 1, 2, 0, 0, 0, 0, 0, 0, 0, 0, 0, 2, 2, 2, 2, 2, 2, 2, 2, 0, 0, 0, 0, 3, 5, 5, 4, 5, 3, 3, 3, 3, 3, 3, 3, 3, 3, 5, 5, 5, 5, 5, 5, 5, 5, 3, 3, 3, 3, 3, 5, 5, 4, 5, 3, 3, 3, 3, 3, 3, 3, 3, 3, 5, 5, 5, 5, 5, 5, 5, 5, 3, 3, 3, 3, 3, 5, 5, 4, 5, 3, 3, 3, 3, 3, 3, 3, 3, 3, 5, 5, 5, 5, 5, 5, 5, 5, 3, 3, 3, 3, 3, 5, 5, 4, 5, 3, 3, 3, 3, 3, 3, 3, 3, 3, 5, 5, 5, 5, 5, 5, 5, 5, 3, 3, 3, 3, 3, 5, 5, 4, 5, 3, 3, 3, 3, 3, 3, 3, 3, 3, 5, 5, 5, 5, 5, 5, 5, 5, 3, 3, 3, 3, 3, 5, 5, 4, 5, 3, 3, 3, 3, 3, 3, 3, 3, 3, 5, 5, 5, 5, 5, 5, 5, 5, 3, 3, 3, 3, 3, 5, 5, 4, 5, 3, 3, 3, 3, 3, 3, 3, 3, 3, 5, 5, 5, 5, 5, 5, 5, 5, 3, 3, 3, 3, 3, 5, 5, 4, 5, 3, 3, 3, 3, 3, 3, 3, 3, 3, 5, 5, 5, 5, 5, 5, 5, 5, 3, 3, 3, 3, 3, 5, 5, 4, 5, 3, 3, 3, 3, 3, 3, 3, 3, 3, 5, 5, 5, 5, 5, 5, 5, 5, 3, 3, 3, 3, 3, 5, 5, 4, 5, 3, 3, 3, 3, 3, 3, 3, 3, 3, 5, 5, 5, 5, 5, 5, 5, 5, 3, 3, 3, 3, 3, 5, 5, 4, 5, 3, 3, 3, 3, 3, 3, 3, 3, 3, 5, 5, 5, 5, 5, 5, 5, 5, 3, 3, 3, 3, 3, 5, 5, 4, 5, 3, 3, 3, 3, 3, 3, 3, 3, 3, 5, 5, 5, 5, 5, 5, 5, 5, 3, 3, 3, 3, 3, 5, 5, 4, 5, 3, 3, 3, 3, 3, 3, 3, 3, 3, 5, 5, 5, 5, 5, 5, 5, 5, 3, 3, 3, 3, 3, 5, 5, 4, 5, 3, 3, 3, 3, 3, 3, 3, 3, 3, 5, 5, 5, 5, 5, 5, 5, 5, 3, 3, 3, 3, 2, 0, 6, 8, 8, 7, 8, 6, 6, 6, 6, 6, 6, 6, 6, 6, 8, 8, 8, 8, 8, 8, 8, 8, 6, 6, 6, 6, 6, 8, 8, 7, 8, 6, 6, 6, 6, 6, 6, 6, 6, 6, 8, 8, 8, 8, 8, 8, 8, 8, 6, 6, 6, 6, 6, 8, 8, 7, 8, 6, 6, 6, 6, 6, 6, 6, 6, 6, 8, 8, 8, 8, 8, 8, 8, 8, 6, 6, 6, 6, 6, 8, 8, 7, 8, 6, 6, 6, 6, 6, 6, 6, 6, 6, 8, 8, 8, 8, 8, 8, 8, 8, 6, 6, 6, 6, 6, 8, 8, 7, 8, 6, 6, 6, 6, 6, 6, 6, 6, 6, 8, 8, 8, 8, 8, 8, 8, 8, 6, 6, 6, 6, 6, 8, 8, 7, 8, 6, 6, 6, 6, 6, 6, 6, 6, 6, 8, 8, 8, 8, 8, 8, 8, 8, 6, 6, 6, 6, 6, 8, 8, 7, 8, 6, 6, 6, 6, 6, 6, 6, 6, 6, 8, 8, 8, 8, 8, 8, 8, 8, 6, 6, 6, 6, 6, 8, 8, 7, 8, 6, 6, 6, 6, 6, 6, 6, 6, 6, 8, 8, 8, 8, 8, 8, 8, 8, 6, 6, 6, 6, 6, 8, 8, 7, 8, 6, 6, 6, 6, 6, 6, 6, 6, 6, 8, 8, 8, 8, 8, 8, 8, 8, 6, 6, 6, 6, 6, 8, 8, 7, 8, 6, 6, 6, 6, 6, 6, 6, 6, 6, 8, 8, 8, 8, 8, 8, 8, 8, 6, 6, 6, 6, 6, 8, 8, 7, 8, 6, 6, 6, 6, 6, 6, 6, 6, 6, 8, 8, 8, 8, 8, 8, 8, 8, 6, 6, 6, 6, 6, 8, 8, 7, 8, 6, 6, 6, 6, 6, 6, 6, 6, 6, 8, 8, 8, 8, 8, 8, 8, 8, 6, 6, 6, 6, 6, 8, 8, 7, 8, 6, 6, 6, 6, 6, 6, 6, 6, 6, 8, 8, 8, 8, 8, 8, 8, 8, 6, 6, 6, 6, 6, 8, 8, 7, 8, 6, 6, 6, 6, 6, 6, 6, 6, 6, 8, 8, 8, 8, 8, 8, 8, 8, 6, 6, 6, 6, 9, 11, 11, 10, 11, 9, 9, 9, 9, 9, 9, 9, 9, 9, 11, 11, 11, 11, 11, 11, 11, 11, 9, 9, 9, 9, 9, 11, 11, 10, 11, 9, 9, 9, 9, 9, 9, 9, 9, 9, 11, 11, 11, 11, 11, 11, 11, 11, 9, 9, 9, 9, 9, 11, 11, 10, 11, 9, 9, 9, 9, 9, 9, 9, 9, 9, 11, 11, 11, 11, 11, 11, 11, 11, 9, 9, 9, 9, 9, 11, 11, 10, 11, 9, 9, 9, 9, 9, 9, 9, 9, 9, 11, 11, 11, 11, 11, 11, 11, 11, 9, 9, 9, 9, 9, 11, 11, 10, 11, 9, 9, 9, 9, 9, 9, 9, 9, 9, 11, 11, 11, 11, 11, 11, 11, 11, 9, 9, 9, 9, 9, 11, 11, 10, 11, 9, 9, 9, 9, 9, 9, 9, 9, 9, 11, 11, 11, 11, 11, 11, 11, 11, 9, 9, 9, 9, 9, 11, 11, 10, 11, 9, 9, 9, 9, 9, 9, 9, 9, 9, 11, 11, 11, 11, 11, 11, 11, 11, 9, 9, 9, 9, 9, 11, 11, 10, 11, 9, 9, 9, 9, 9, 9, 9, 9, 9, 11, 11, 11, 11, 11, 11, 11, 11, 9, 9, 9, 9, 9, 11, 11, 10, 11, 9, 9, 9, 9, 9, 9, 9, 9, 9, 11, 11, 11, 11, 11, 11, 11, 11, 9, 9, 9, 9, 9, 11, 11, 10, 11, 9, 9, 9, 9, 9, 9, 9, 9, 9, 11, 11, 11, 11, 11, 11, 11, 11, 9, 9, 9, 9, 9, 11, 11, 10, 11, 9, 9, 9, 9, 9, 9, 9, 9, 9, 11, 11, 11, 11, 11, 11, 11, 11, 9, 9, 9, 9, 9, 11, 11, 10, 11, 9, 9, 9, 9, 9, 9, 9, 9, 9, 11, 11, 11, 11, 11, 11, 11, 11, 9, 9, 9, 9, 9, 11, 11, 10, 11, 9, 9, 9, 9, 9, 9, 9, 9, 9, 11, 11, 11, 11, 11, 11, 11, 11, 9, 9, 9, 9, 9, 11, 11, 10, 11, 9, 9, 9, 9, 9, 9, 9, 9, 9, 11, 11, 11, 11, 11, 11, 11, 11, 9, 9, 9, 9, 8, 6, 0, 0])
me_cube_001.materials.append(mat_material_001)
me_cube_001.materials.append(mat_material_002)
me_cube_001.materials.append(mat_material_003)
me_cube_001.materials.append(mat_material_004)
me_cube_001.materials.append(mat_material_005)
me_cube_001.materials.append(mat_material_006)
me_cube_001.materials.append(mat_material_007)
me_cube_001.materials.append(mat_material_008)
me_cube_001.materials.append(mat_material_009)
me_cube_001.materials.append(mat_material_010)
me_cube_001.materials.append(mat_material_011)
me_cube_001.materials.append(mat_material_012)
me_cube_001.use_remesh_preserve_volume = False
me_cube_001.use_remesh_preserve_attributes = False
me_cube_001.use_mirror_vertex_groups = False
me_cube_001.update()

# ---- objects
ob_cube = bpy.data.objects.new('Cube', me_cube_001)

# ---- transforms, parenting, visibility, modifiers, constraints
ob_cube.location = (10.27, 0.0, 2.399)
ob_cube.scale = (0.1349, 1.655, 2.352)
ob_cube.lineart.crease_threshold = 0.0
_m = ob_cube.modifiers.new('Array', 'ARRAY')
_m.count = 25
_m.use_constant_offset = True
_m.constant_offset_displace = (0.0, 0.0, -0.1)
_m.relative_offset_displace = (0.0, 0.0, 1.0)

# ---- collection membership
col_collection_1.objects.link(ob_cube)

# ---- scene / render settings (as saved in the file)
scene.frame_start = 1; scene.frame_end = 250; scene.frame_set(1)
scene.render.engine = 'BLENDER_EEVEE_NEXT'
scene.render.resolution_percentage = 50
scene.render.dither_intensity = 0.0
scene.cycles.use_denoising = False
scene.cycles.samples = 10
scene.cycles.sampling_pattern = 'TABULATED_SOBOL'
scene.cycles.light_sampling_threshold = 0.0
scene.cycles.use_adaptive_sampling = False
scene.cycles.use_light_tree = False
scene.cycles.blur_glossy = 0.0
scene.cycles.pixel_filter_type = 'GAUSSIAN'
scene.cycles.sample_clamp_indirect = 0.0
scene.view_settings.view_transform = 'Standard'
bpy.context.view_layer.update()

# ---- added for rendering (the .blend has no active camera and no usable light): camera, sun
cam_auto = bpy.data.cameras.new('AutoCamera')
cam_auto.lens = 50.0
cam_auto.sensor_width = 36.0
cam_auto.clip_end = 2490.04
ob_auto_camera = bpy.data.objects.new('AutoCamera', cam_auto)
scene.collection.objects.link(ob_auto_camera)
ob_auto_camera.location = (142.184, -170.184, 183.48)
ob_auto_camera.rotation_euler = (1.09748, -7.21219e-08, 0.694738)
scene.camera = ob_auto_camera
light_auto_sun = bpy.data.lights.new('AutoSun', 'SUN')
light_auto_sun.energy = 3.0
light_auto_sun.angle = 0.0523599
ob_auto_sun = bpy.data.objects.new('AutoSun', light_auto_sun)
scene.collection.objects.link(ob_auto_sun)
ob_auto_sun.rotation_euler = (0.872665, 0.174533, 0.523599)
bpy.context.view_layer.update()
